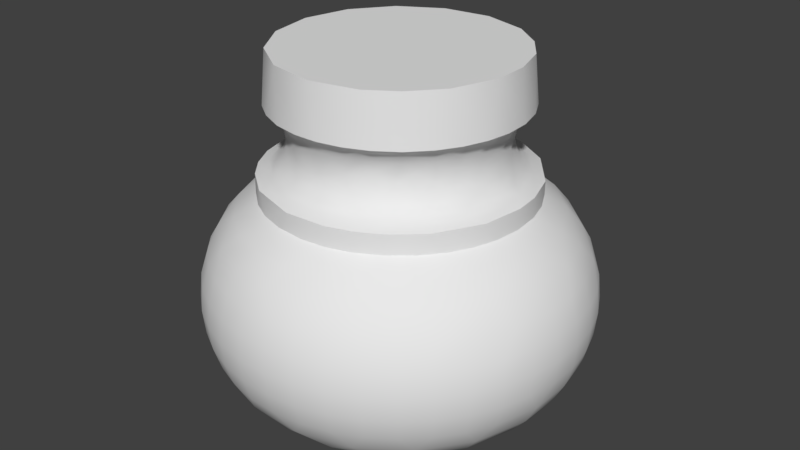 # Source: OWP_4215.blend  (saved by Blender 2.78.0; exported with 4.5.12 LTS)
import bpy
from mathutils import Matrix  # noqa: F401  (used for matrix-valued properties, if any)

bpy.ops.wm.read_factory_settings(use_empty=True)
scene = bpy.context.scene
scene.name = 'Scene'

# ---- collections
col_collection_1 = bpy.data.collections.new('Collection 1'); scene.collection.children.link(col_collection_1)

# ---- world
world_world = bpy.data.worlds.new('World'); scene.world = world_world
world_world.color = (0.05088, 0.05088, 0.05088)
world_world.use_sun_shadow = False
world_world.sun_shadow_jitter_overblur = 0.0
world_world.cycles.sampling_method = 'MANUAL'

# ---- meshes
me_owp_4215_3dsolid = bpy.data.meshes.new('OWP 4215 3dsolid')
me_owp_4215_3dsolid.from_pydata([(2.553, 3.929, 4.5), (3.404, 1.29, 4.5), (3.134, 3.758, 4.5), (1.951, 3.856, 4.5), (1.426, 3.552, 4.5), (1.063, 3.066, 4.5), (0.9219, 2.476, 4.5), (1.025, 1.879, 4.5), (3.046, 1.054, 4.5), (1.355, 1.37, 4.5), (1.859, 1.033, 4.5), (2.455, 0.9213, 4.5), (3.72, 1.654, 4.5), (3.514, 3.46, 4.5), (3.768, 3.115, 4.5), (3.92, 2.226, 4.5), (3.91, 2.654, 4.5), (2.359, 3.818, 0.00111), (1.848, 1.153, 0.0007479), (2.011, 3.776, 0.005014), (2.905, 3.755, 0.004984), (3.318, 3.505, 0.0008358), (3.674, 3.06, 0.002202), (3.816, 2.275, 0.00191), (3.626, 1.704, 0.001159), (2.825, 1.091, 0.001415), (3.332, 1.349, 0.003233), (2.501, 1.019, 0.004493), (1.535, 3.495, 0.0007584), (1.156, 1.861, 0.000764), (1.318, 1.56, 0.003712), (1.287, 3.253, 0.003653), (1.016, 2.4, 0.005072), (1.071, 2.742, 0.001109), (2.763, 4.081, 2.751), (2.452, 4.116, 2.752), (3.066, 3.989, 2.752), (3.339, 3.846, 2.753), (3.549, 4.041, 2.543), (2.981, 4.313, 2.543), (3.613, 3.629, 2.755), (4.003, 3.603, 2.543), (3.987, 3.072, 2.751), (3.839, 3.352, 2.751), (4.079, 2.773, 2.752), (4.116, 2.413, 2.754), (4.393, 2.421, 2.543), (4.294, 3.043, 2.543), (4.078, 2.07, 2.752), (4.332, 1.958, 2.54), (3.833, 1.494, 2.752), (3.983, 1.774, 2.751), (3.639, 1.254, 2.753), (3.784, 1.005, 2.543), (4.165, 1.508, 2.543), (3.369, 1.026, 2.755), (3.408, 0.7283, 2.54), (2.754, 0.7717, 2.751), (3.056, 0.8608, 2.751), (2.441, 0.7405, 2.752), (2.077, 0.7749, 2.754), (2.028, 0.5031, 2.543), (2.506, 0.467, 2.54), (1.752, 0.8794, 2.752), (1.586, 0.6548, 2.54), (1.236, 1.232, 2.751), (1.481, 1.03, 2.751), (1.038, 1.471, 2.752), (0.7627, 1.383, 2.543), (1.179, 0.9092, 2.543), (0.8669, 1.783, 2.755), (0.5175, 1.963, 2.543), (0.7398, 2.432, 2.751), (0.7674, 2.119, 2.751), (0.7707, 2.746, 2.752), (0.8772, 3.099, 2.754), (0.6219, 3.204, 2.543), (0.4689, 2.592, 2.543), (1.043, 3.395, 2.752), (0.8589, 3.606, 2.54), (1.49, 3.83, 2.751), (1.243, 3.63, 2.751), (1.763, 3.978, 2.752), (2.106, 4.085, 2.754), (1.737, 4.267, 2.543), (1.808, 4.038, 0.1616), (2.35, 4.151, 0.1616), (1.13, 3.565, 0.1616), (1.449, 3.845, 0.1631), (0.7502, 2.832, 0.1616), (0.9737, 1.498, 0.1616), (0.7544, 2.006, 0.1616), (1.689, 0.8715, 0.1631), (1.343, 1.086, 0.1616), (2.644, 0.7157, 0.1616), (3.812, 1.398, 0.1616), (3.414, 1.012, 0.1616), (4.153, 2.436, 0.1616), (4.067, 1.889, 0.1616), (3.865, 2.675, 0.0285), (3.951, 3.237, 0.1616), (4.1, 2.84, 0.1631), (3.16, 3.99, 0.1616), (3.617, 3.677, 0.1616), (0.2681, 2.427, 2.307), (0.1212, 2.427, 2.04), (0.3254, 1.914, 2.311), (0.3279, 2.95, 2.311), (0.1511, 2.797, 2.04), (0.03061, 2.427, 1.749), (0.1818, 1.877, 2.044), (1e-06, 2.427, 1.446), (0.06184, 2.042, 1.749), (0.06164, 2.812, 1.749), (0.03144, 2.817, 1.446), (0.03061, 2.427, 1.142), (0.03168, 2.037, 1.446), (0.1212, 2.427, 0.8512), (0.06193, 2.041, 1.142), (0.06164, 2.812, 1.142), (0.1511, 2.797, 0.8512), (0.2703, 2.596, 0.5802), (0.1835, 1.87, 0.8475), (0.4654, 2.427, 0.3515), (0.328, 1.904, 0.5803), (0.5175, 2.891, 0.3487), (0.7052, 2.427, 0.1631), (0.5209, 1.95, 0.3488), (2.355, 4.391, 2.543), (2.514, 4.585, 2.307), (3.034, 4.504, 2.311), (2.338, 4.738, 2.044), (2.0, 4.548, 2.311), (2.524, 4.822, 1.749), (2.889, 4.687, 2.04), (2.907, 4.776, 1.749), (2.525, 4.853, 1.446), (2.139, 4.807, 1.749), (2.524, 4.822, 1.142), (2.135, 4.837, 1.446), (2.913, 4.806, 1.446), (2.907, 4.776, 1.142), (2.52, 4.732, 0.8512), (2.139, 4.807, 1.142), (2.335, 4.589, 0.5802), (2.149, 4.717, 0.8512), (2.889, 4.687, 0.8512), (3.024, 4.507, 0.5802), (2.658, 4.379, 0.3487), (2.028, 4.352, 0.3487), (2.772, 4.115, 0.1631), (1.827, 4.501, 0.584), (1.439, 4.126, 0.3487), (1.341, 4.299, 0.5802), (1.786, 4.643, 0.8512), (1.761, 4.73, 1.142), (1.752, 4.759, 1.446), (1.761, 4.73, 1.749), (1.786, 4.643, 2.04), (3.422, 4.515, 2.044), (3.277, 4.668, 1.749), (3.288, 4.697, 1.446), (3.277, 4.668, 1.142), (3.245, 4.584, 0.8512), (3.264, 4.206, 0.3487), (3.661, 4.205, 2.311), (3.626, 4.503, 1.749), (3.886, 4.214, 2.04), (3.641, 4.53, 1.446), (3.626, 4.503, 1.142), (3.943, 4.284, 1.749), (3.963, 4.308, 1.446), (3.581, 4.425, 0.8512), (3.652, 4.211, 0.5802), (3.943, 4.284, 1.142), (3.886, 4.214, 0.8512), (3.784, 3.849, 0.3487), (4.16, 3.723, 2.311), (4.154, 3.957, 2.04), (4.221, 4.017, 1.749), (4.244, 4.037, 1.446), (4.221, 4.017, 1.142), (4.154, 3.957, 0.8512), (4.154, 3.731, 0.5802), (4.476, 3.499, 2.044), (4.453, 3.708, 1.749), (4.479, 3.725, 1.446), (4.453, 3.708, 1.142), (4.377, 3.66, 0.8512), (4.165, 3.347, 0.3487), (4.414, 3.274, 2.307), (4.632, 3.367, 1.749), (4.661, 3.379, 1.446), (4.632, 3.367, 1.142), (4.619, 3.163, 0.8474), (4.478, 3.117, 0.5802), (4.564, 2.769, 2.311), (4.667, 2.979, 2.04), (4.726, 2.613, 2.04), (4.755, 3.001, 1.749), (4.784, 3.008, 1.446), (4.816, 2.62, 1.749), (4.847, 2.623, 1.446), (4.755, 3.001, 1.142), (4.816, 2.62, 1.142), (4.726, 2.613, 0.8512), (4.366, 2.749, 0.3487), (4.58, 2.601, 0.584), (4.562, 2.075, 2.311), (4.726, 2.242, 2.04), (4.816, 2.235, 1.749), (4.847, 2.232, 1.446), (4.816, 2.235, 1.142), (4.71, 2.06, 0.8475), (4.564, 2.085, 0.5802), (4.368, 2.119, 0.3487), (4.619, 1.692, 2.044), (4.755, 1.854, 1.749), (4.784, 1.846, 1.446), (4.755, 1.854, 1.142), (4.414, 1.581, 2.307), (4.632, 1.488, 1.749), (4.661, 1.476, 1.446), (4.632, 1.488, 1.142), (4.549, 1.523, 0.8512), (4.346, 1.427, 0.5802), (4.171, 1.52, 0.3487), (4.154, 1.123, 2.311), (4.377, 1.195, 2.04), (4.453, 1.146, 1.749), (4.479, 1.13, 1.446), (4.453, 1.146, 1.142), (4.377, 1.195, 0.8512), (4.154, 0.8981, 2.04), (4.221, 0.838, 1.749), (3.793, 0.7548, 2.307), (3.886, 0.641, 2.04), (4.244, 0.8177, 1.446), (4.221, 0.838, 1.142), (3.943, 0.5708, 1.749), (3.963, 0.5471, 1.446), (4.154, 0.8981, 0.8512), (3.93, 0.8706, 0.5802), (3.943, 0.5708, 1.142), (3.886, 0.641, 0.8512), (3.794, 1.015, 0.3487), (3.35, 0.4704, 2.311), (3.581, 0.4302, 2.04), (3.626, 0.3517, 1.749), (3.641, 0.3252, 1.446), (3.626, 0.3517, 1.142), (3.581, 0.4302, 0.8512), (3.36, 0.4749, 0.5802), (3.408, 0.7283, 0.3515), (3.038, 0.8171, 0.1631), (2.968, 0.5377, 2.543), (3.245, 0.2711, 2.04), (3.277, 0.1864, 1.749), (3.288, 0.1577, 1.446), (3.277, 0.1864, 1.142), (3.245, 0.2711, 0.8512), (2.981, 0.5415, 0.3487), (2.859, 0.3117, 2.307), (2.889, 0.1678, 2.04), (2.907, 0.07904, 1.749), (2.913, 0.04906, 1.446), (2.907, 0.07904, 1.142), (2.889, 0.1678, 0.8512), (2.693, 0.2801, 0.5802), (2.335, 0.2657, 2.311), (2.52, 0.1231, 2.04), (2.149, 0.138, 2.04), (2.524, 0.03255, 1.749), (2.525, 0.00197, 1.446), (2.139, 0.04808, 1.749), (2.135, 0.0177, 1.446), (2.524, 0.03255, 1.142), (2.52, 0.1231, 0.8512), (2.139, 0.04808, 1.142), (2.149, 0.138, 0.8512), (2.355, 0.4633, 0.3487), (2.0, 0.3064, 0.5802), (2.09, 0.7353, 0.1616), (1.827, 0.3534, 2.307), (1.786, 0.2122, 2.04), (1.761, 0.1252, 1.749), (1.752, 0.09584, 1.446), (1.761, 0.1252, 1.142), (1.786, 0.2122, 0.8512), (1.737, 0.5874, 0.3487), (1.341, 0.5562, 2.311), (1.439, 0.3439, 2.04), (1.4, 0.262, 1.749), (1.387, 0.2344, 1.446), (1.4, 0.262, 1.142), (1.439, 0.3439, 0.8512), (1.35, 0.551, 0.5802), (1.117, 0.5294, 2.04), (1.066, 0.4549, 1.749), (1.048, 0.4297, 1.446), (1.066, 0.4549, 1.142), (1.117, 0.5294, 0.8512), (1.19, 0.9008, 0.3487), (0.8045, 0.9965, 2.311), (0.8298, 0.7642, 2.04), (0.7671, 0.6988, 1.749), (0.7459, 0.6768, 1.446), (0.7671, 0.6988, 1.142), (0.8298, 0.7642, 0.8512), (0.9316, 0.8701, 0.584), (0.5837, 1.042, 2.04), (0.5113, 0.9875, 1.749), (0.5154, 1.424, 2.307), (0.3854, 1.356, 2.04), (0.4868, 0.9692, 1.446), (0.5113, 0.9875, 1.142), (0.3051, 1.314, 1.749), (0.278, 1.299, 1.446), (0.5837, 1.042, 0.8512), (0.6015, 1.267, 0.5802), (0.3051, 1.314, 1.142), (0.3854, 1.356, 0.8512), (0.7699, 1.371, 0.3487), (0.154, 1.668, 1.749), (0.1249, 1.659, 1.446), (0.154, 1.668, 1.142), (0.2399, 3.158, 2.04), (0.154, 3.186, 1.749), (0.1249, 3.196, 1.446), (0.154, 3.186, 1.142), (0.2399, 3.158, 0.8512), (0.4349, 3.271, 0.5802), (0.9025, 3.228, 0.1631), (0.6015, 3.588, 2.311), (0.3854, 3.499, 2.04), (0.3051, 3.541, 1.749), (0.278, 3.555, 1.446), (0.3051, 3.541, 1.142), (0.3854, 3.499, 0.8512), (0.7627, 3.472, 0.3487), (0.5837, 3.813, 2.04), (0.5113, 3.867, 1.749), (0.4868, 3.886, 1.446), (0.5113, 3.867, 1.142), (0.5837, 3.813, 0.8512), (0.8044, 3.858, 0.5802), (1.19, 3.954, 2.543), (1.063, 4.107, 2.311), (0.8298, 4.091, 2.04), (0.7671, 4.156, 1.749), (0.7459, 4.178, 1.446), (0.7671, 4.156, 1.142), (0.9624, 4.216, 0.8475), (1.068, 3.842, 0.3515), (1.117, 4.325, 2.04), (1.066, 4.4, 1.749), (1.048, 4.425, 1.446), (1.066, 4.4, 1.142), (1.502, 4.378, 2.307), (1.439, 4.511, 2.04), (1.4, 4.593, 1.749), (1.387, 4.62, 1.446), (1.4, 4.593, 1.142), (1.439, 4.511, 0.8512), (2.75, 4.083, 3.0), (2.28, 4.115, 2.999), (3.525, 3.717, 2.998), (3.066, 3.988, 3.0), (3.931, 3.207, 2.999), (4.081, 2.761, 3.0), (4.039, 1.905, 2.999), (4.114, 2.43, 3.0), (3.722, 1.335, 2.999), (3.367, 1.026, 2.999), (2.744, 0.7714, 2.999), (3.07, 0.8686, 3.0), (2.232, 0.745, 2.998), (1.611, 0.9431, 2.999), (1.028, 1.486, 3.0), (1.239, 1.231, 3.0), (0.7394, 2.288, 2.998), (0.8656, 1.792, 2.999), (0.8113, 2.935, 2.999), (1.026, 3.364, 3.0), (1.654, 3.934, 2.998), (1.244, 3.628, 2.999), (2.723, 3.961, 3.875), (2.415, 3.989, 3.876), (3.036, 3.865, 3.873), (2.975, 3.773, 3.79), (2.734, 3.803, 3.747), (3.325, 3.705, 3.875), (3.289, 3.592, 3.792), (3.738, 3.268, 3.875), (3.558, 3.505, 3.876), (3.886, 2.987, 3.875), (3.561, 3.335, 3.79), (3.97, 2.668, 3.873), (3.827, 2.64, 3.755), (3.94, 2.039, 3.876), (3.986, 2.34, 3.875), (3.853, 2.184, 3.784), (3.673, 1.485, 3.875), (3.833, 1.747, 3.876), (3.444, 1.243, 3.873), (3.382, 1.333, 3.79), (3.702, 1.716, 3.797), (3.176, 1.057, 3.875), (2.963, 1.078, 3.79), (2.592, 0.8743, 3.876), (2.896, 0.9378, 3.876), (2.285, 0.8719, 3.876), (1.957, 0.9391, 3.873), (1.996, 1.041, 3.79), (2.483, 0.9762, 3.79), (1.659, 1.068, 3.875), (1.559, 1.263, 3.79), (1.196, 1.467, 3.876), (1.41, 1.243, 3.876), (1.032, 1.726, 3.876), (0.9145, 2.043, 3.872), (1.02, 2.068, 3.79), (1.221, 1.619, 3.79), (0.8674, 2.362, 3.874), (1.019, 2.574, 3.755), (0.9612, 2.965, 3.876), (0.8842, 2.666, 3.876), (1.095, 3.242, 3.876), (1.304, 3.511, 3.872), (1.228, 3.246, 3.79), (1.548, 3.718, 3.874), (1.779, 3.727, 3.79), (1.597, 3.566, 3.747), (2.11, 3.956, 3.876), (1.816, 3.864, 3.875), (2.346, 3.982, 3.056), (1.497, 3.667, 3.054), (1.137, 3.286, 3.054), (0.8824, 2.548, 3.054), (0.9754, 2.795, 3.084), (0.9304, 2.027, 3.054), (1.149, 1.551, 3.054), (1.555, 1.2, 3.078), (2.504, 0.8795, 3.054), (3.015, 0.9934, 3.054), (3.459, 1.271, 3.054), (3.852, 1.8, 3.056), (3.977, 2.575, 3.056), (3.775, 3.192, 3.054), (2.995, 3.869, 3.054), (3.443, 3.598, 3.054), (1.116, 2.428, 3.398), (1.084, 2.425, 3.641), (1.135, 2.648, 3.522), (1.103, 2.656, 3.279), (1.135, 2.206, 3.398), (1.103, 2.198, 3.641), (1.191, 1.99, 3.522), (1.283, 1.787, 3.522), (1.16, 1.982, 3.279), (1.407, 1.604, 3.46), (1.383, 1.582, 3.641), (1.645, 1.369, 3.46), (1.541, 1.417, 3.641), (1.253, 1.774, 3.279), (1.381, 1.585, 3.279), (1.725, 1.282, 3.641), (1.938, 1.211, 3.398), (1.928, 1.18, 3.641), (1.538, 1.42, 3.279), (1.721, 1.284, 3.279), (2.151, 1.145, 3.398), (2.146, 1.114, 3.641), (2.371, 1.117, 3.398), (2.372, 1.085, 3.641), (2.705, 1.141, 3.46), (2.6, 1.095, 3.641), (2.91, 1.165, 3.649), (2.508, 1.078, 3.27), (3.018, 1.257, 3.522), (3.207, 1.373, 3.398), (3.303, 1.397, 3.649), (2.819, 1.142, 3.279), (3.031, 1.227, 3.279), (3.375, 1.52, 3.522), (3.514, 1.692, 3.398), (3.542, 1.677, 3.641), (3.396, 1.496, 3.279), (3.626, 1.895, 3.515), (3.724, 2.197, 3.454), (3.651, 1.872, 3.279), (3.766, 2.316, 3.641), (3.732, 2.088, 3.651), (3.734, 2.539, 3.522), (3.727, 2.087, 3.279), (3.766, 2.311, 3.279), (3.673, 2.848, 3.408), (3.727, 2.768, 3.641), (3.651, 2.983, 3.641), (3.766, 2.539, 3.279), (3.514, 3.161, 3.398), (3.539, 3.181, 3.641), (3.375, 3.334, 3.398), (3.396, 3.359, 3.641), (3.653, 2.979, 3.279), (3.208, 3.482, 3.398), (3.225, 3.509, 3.641), (3.018, 3.598, 3.398), (3.031, 3.628, 3.641), (2.811, 3.682, 3.522), (2.595, 3.728, 3.398), (2.596, 3.76, 3.641), (2.823, 3.712, 3.279), (2.371, 3.738, 3.522), (2.15, 3.709, 3.522), (2.372, 3.77, 3.279), (1.819, 3.593, 3.511), (1.925, 3.673, 3.641), (2.146, 3.741, 3.279), (1.928, 3.675, 3.279), (1.561, 3.412, 3.398), (1.538, 3.435, 3.641), (1.407, 3.252, 3.398), (1.381, 3.27, 3.641), (1.725, 3.573, 3.279), (1.222, 2.952, 3.511), (1.253, 3.081, 3.641), (1.255, 3.084, 3.279), (1.161, 2.877, 3.279), (1.17, 1.863, 3.693), (0.9809, 2.298, 3.13), (1.055, 2.307, 3.227), (1.101, 3.02, 3.13), (2.027, 1.109, 3.227), (3.26, 1.295, 3.171), (3.546, 1.559, 3.164), (3.789, 2.777, 3.171), (3.65, 3.141, 3.164), (3.335, 3.464, 3.227), (3.064, 3.681, 3.171), (2.7, 3.817, 3.164), (2.249, 3.869, 3.79), (1.43, 3.378, 3.227), (2.256, 3.795, 3.693), (3.68, 1.861, 3.694), (1.101, 2.892, 3.748), (2.237, 3.867, 3.13), (1.771, 3.764, 3.091), (1.375, 3.428, 3.13), (1.107, 1.824, 3.13), (1.383, 1.418, 3.13), (1.984, 0.9425, 3.054), (2.008, 1.037, 3.13), (2.495, 0.9767, 3.13), (2.975, 1.082, 3.13), (3.799, 1.949, 3.13), (3.88, 2.434, 3.13), (3.382, 3.522, 3.13)], [], [(0, 1, 2), (0, 3, 1), (3, 4, 1), (4, 5, 1), (5, 6, 1), (7, 9, 8), (9, 10, 8), (11, 8, 10), (8, 1, 7), (12, 13, 1), (13, 12, 14), (15, 14, 12), (16, 14, 15), (13, 2, 1), (7, 1, 6), (17, 18, 19), (17, 20, 18), (20, 21, 18), (21, 22, 18), (22, 23, 18), (23, 24, 18), (25, 18, 26), (27, 18, 25), (19, 18, 28), (29, 28, 30), (28, 29, 31), (32, 33, 29), (33, 31, 29), (30, 28, 18), (26, 18, 24), (36, 37, 38), (36, 38, 39), (36, 39, 34), (40, 41, 38), (40, 38, 37), (44, 45, 46), (44, 46, 47), (44, 47, 42), (45, 48, 49), (45, 49, 46), (50, 52, 53), (50, 53, 54), (50, 54, 51), (55, 56, 53), (55, 53, 52), (59, 60, 61), (59, 61, 62), (59, 62, 57), (60, 63, 64), (60, 64, 61), (65, 67, 68), (65, 68, 69), (65, 69, 66), (70, 71, 68), (70, 68, 67), (74, 75, 76), (74, 76, 77), (74, 77, 72), (75, 78, 79), (75, 79, 76), (82, 83, 84), (82, 84, 80), (19, 85, 86), (19, 86, 17), (28, 31, 87), (28, 87, 88), (28, 88, 19), (33, 32, 89), (33, 89, 31), (29, 30, 90), (29, 90, 91), (29, 91, 32), (18, 92, 93), (18, 93, 30), (26, 95, 96), (23, 97, 98), (23, 98, 24), (22, 99, 23), (99, 22, 100), (99, 100, 101), (21, 20, 102), (21, 102, 103), (72, 77, 73), (77, 104, 71), (77, 71, 73), (104, 105, 106), (104, 106, 71), (104, 77, 107), (104, 107, 108), (104, 108, 105), (105, 109, 110), (105, 110, 106), (109, 111, 112), (109, 112, 110), (109, 105, 113), (109, 113, 114), (109, 114, 111), (111, 115, 116), (111, 116, 112), (115, 117, 118), (115, 118, 116), (115, 111, 119), (115, 119, 120), (115, 120, 117), (117, 121, 122), (117, 122, 118), (121, 123, 124), (121, 124, 122), (121, 125, 123), (123, 126, 127), (123, 127, 124), (126, 32, 91), (126, 91, 127), (126, 123, 89), (126, 89, 32), (35, 128, 83), (128, 35, 39), (128, 39, 130), (128, 130, 129), (129, 131, 132), (129, 132, 128), (131, 129, 134), (131, 134, 135), (131, 135, 133), (133, 136, 137), (133, 137, 131), (136, 138, 139), (136, 139, 137), (136, 133, 140), (136, 140, 141), (136, 141, 138), (138, 142, 143), (138, 143, 139), (142, 144, 145), (142, 145, 143), (142, 138, 146), (142, 146, 147), (142, 147, 144), (148, 86, 149), (148, 149, 144), (148, 150, 86), (149, 151, 144), (17, 86, 20), (149, 86, 85), (149, 85, 152), (149, 152, 153), (149, 153, 151), (145, 144, 154), (145, 154, 155), (145, 155, 143), (139, 143, 156), (139, 156, 157), (139, 157, 137), (131, 137, 158), (131, 158, 132), (128, 132, 84), (128, 84, 83), (34, 39, 35), (129, 130, 134), (130, 159, 134), (133, 135, 140), (135, 134, 160), (135, 160, 161), (135, 161, 140), (138, 141, 146), (141, 140, 162), (141, 162, 163), (141, 163, 146), (144, 147, 148), (147, 164, 148), (20, 150, 102), (150, 148, 102), (86, 150, 20), (38, 165, 39), (159, 166, 160), (159, 160, 134), (165, 167, 159), (165, 159, 130), (165, 130, 39), (161, 160, 168), (161, 168, 169), (161, 169, 162), (161, 162, 140), (166, 159, 170), (166, 170, 171), (166, 171, 168), (166, 168, 160), (163, 162, 172), (163, 172, 173), (163, 173, 147), (163, 147, 146), (169, 168, 174), (169, 174, 175), (169, 175, 172), (169, 172, 162), (164, 102, 148), (173, 176, 164), (173, 164, 147), (103, 102, 164), (103, 164, 176), (165, 38, 177), (165, 177, 178), (165, 178, 167), (159, 167, 170), (170, 167, 179), (170, 179, 180), (170, 180, 171), (168, 171, 174), (174, 171, 181), (174, 181, 182), (174, 182, 175), (172, 175, 173), (173, 175, 183), (173, 183, 176), (103, 176, 100), (103, 100, 22), (103, 22, 21), (38, 41, 177), (167, 178, 179), (178, 177, 184), (178, 184, 185), (178, 185, 179), (171, 180, 181), (180, 179, 186), (180, 186, 187), (180, 187, 181), (175, 182, 183), (182, 181, 188), (182, 188, 183), (176, 183, 189), (176, 189, 100), (41, 43, 47), (41, 47, 190), (41, 190, 177), (184, 191, 185), (179, 185, 186), (186, 185, 192), (186, 192, 193), (186, 193, 187), (181, 187, 188), (188, 187, 194), (188, 194, 195), (188, 195, 183), (40, 43, 41), (190, 47, 196), (190, 196, 197), (190, 197, 184), (190, 184, 177), (196, 198, 197), (191, 184, 199), (191, 199, 200), (191, 200, 192), (191, 192, 185), (199, 197, 201), (199, 201, 202), (199, 202, 200), (193, 192, 203), (193, 203, 194), (193, 194, 187), (203, 200, 204), (203, 204, 205), (203, 205, 194), (195, 206, 189), (195, 189, 183), (195, 194, 207), (195, 207, 206), (100, 189, 101), (101, 206, 97), (101, 97, 99), (206, 101, 189), (200, 203, 192), (197, 199, 184), (43, 42, 47), (47, 46, 196), (196, 46, 208), (196, 208, 209), (196, 209, 198), (197, 198, 201), (201, 198, 210), (201, 210, 211), (201, 211, 202), (200, 202, 204), (204, 202, 212), (204, 212, 213), (204, 213, 205), (194, 205, 207), (207, 205, 214), (207, 214, 215), (207, 215, 206), (97, 23, 99), (208, 216, 209), (198, 209, 210), (210, 209, 217), (210, 217, 218), (210, 218, 211), (202, 211, 212), (212, 211, 219), (212, 219, 213), (205, 213, 214), (98, 97, 215), (206, 215, 97), (46, 49, 208), (49, 48, 54), (49, 54, 220), (49, 220, 208), (209, 216, 217), (216, 221, 217), (211, 218, 219), (218, 217, 222), (218, 222, 223), (218, 223, 219), (213, 219, 224), (213, 224, 225), (213, 225, 214), (215, 214, 226), (215, 226, 98), (51, 54, 48), (208, 220, 216), (220, 54, 227), (220, 227, 228), (220, 228, 216), (217, 221, 222), (221, 216, 229), (221, 229, 230), (221, 230, 222), (219, 223, 224), (223, 222, 231), (223, 231, 232), (223, 232, 224), (214, 225, 226), (24, 98, 95), (24, 95, 26), (98, 226, 95), (53, 227, 54), (228, 227, 233), (228, 233, 234), (228, 234, 229), (228, 229, 216), (227, 53, 235), (227, 235, 236), (227, 236, 233), (230, 229, 237), (230, 237, 238), (230, 238, 231), (230, 231, 222), (234, 233, 239), (234, 239, 240), (234, 240, 237), (234, 237, 229), (232, 231, 241), (232, 241, 242), (232, 242, 225), (232, 225, 224), (238, 237, 243), (238, 243, 244), (238, 244, 241), (238, 241, 231), (226, 225, 245), (226, 245, 95), (242, 245, 225), (96, 95, 245), (235, 53, 246), (235, 246, 247), (235, 247, 236), (233, 236, 239), (239, 236, 248), (239, 248, 249), (239, 249, 240), (237, 240, 243), (243, 240, 250), (243, 250, 251), (243, 251, 244), (241, 244, 242), (242, 244, 252), (242, 252, 253), (242, 253, 245), (96, 245, 253), (96, 253, 254), (96, 254, 25), (96, 25, 26), (53, 56, 246), (56, 55, 255), (56, 255, 246), (236, 247, 248), (247, 246, 256), (247, 256, 257), (247, 257, 248), (240, 249, 250), (249, 248, 258), (249, 258, 259), (249, 259, 250), (244, 251, 252), (251, 250, 260), (251, 260, 252), (253, 252, 261), (253, 261, 254), (255, 262, 246), (256, 246, 263), (256, 263, 264), (256, 264, 257), (248, 257, 258), (258, 257, 265), (258, 265, 266), (258, 266, 259), (250, 259, 260), (260, 259, 267), (260, 267, 268), (260, 268, 252), (261, 94, 254), (94, 27, 254), (55, 58, 255), (262, 255, 269), (262, 269, 270), (262, 270, 263), (262, 263, 246), (269, 271, 270), (264, 263, 272), (264, 272, 273), (264, 273, 265), (264, 265, 257), (272, 270, 274), (272, 274, 275), (272, 275, 273), (266, 265, 276), (266, 276, 277), (266, 277, 267), (266, 267, 259), (276, 273, 278), (276, 278, 279), (276, 279, 277), (268, 280, 261), (268, 261, 252), (268, 277, 281), (268, 281, 280), (94, 280, 282), (94, 282, 27), (280, 94, 261), (25, 254, 27), (277, 268, 267), (273, 276, 265), (270, 272, 263), (62, 269, 255), (62, 255, 57), (58, 57, 255), (62, 61, 269), (269, 61, 283), (269, 283, 284), (269, 284, 271), (270, 271, 274), (274, 271, 285), (274, 285, 286), (274, 286, 275), (273, 275, 278), (278, 275, 287), (278, 287, 288), (278, 288, 279), (277, 279, 281), (281, 289, 280), (18, 27, 282), (283, 61, 290), (283, 290, 291), (283, 291, 284), (271, 284, 285), (285, 284, 292), (285, 292, 293), (285, 293, 286), (275, 286, 287), (287, 286, 294), (287, 294, 295), (287, 295, 288), (279, 288, 281), (281, 288, 296), (281, 296, 289), (280, 289, 282), (282, 289, 92), (282, 92, 18), (61, 64, 290), (64, 63, 69), (64, 69, 290), (284, 291, 292), (291, 290, 297), (291, 297, 298), (291, 298, 292), (286, 293, 294), (293, 292, 299), (293, 299, 300), (293, 300, 294), (288, 295, 296), (295, 294, 301), (295, 301, 296), (93, 92, 289), (93, 289, 302), (289, 296, 302), (66, 69, 63), (290, 69, 303), (290, 303, 304), (290, 304, 297), (292, 298, 299), (298, 297, 305), (298, 305, 306), (298, 306, 299), (294, 300, 301), (300, 299, 307), (300, 307, 308), (300, 308, 301), (296, 301, 309), (296, 309, 302), (93, 302, 90), (93, 90, 30), (68, 303, 69), (304, 303, 310), (304, 310, 311), (304, 311, 305), (304, 305, 297), (303, 68, 312), (303, 312, 313), (303, 313, 310), (306, 305, 314), (306, 314, 315), (306, 315, 307), (306, 307, 299), (311, 310, 316), (311, 316, 317), (311, 317, 314), (311, 314, 305), (308, 307, 318), (308, 318, 319), (308, 319, 309), (308, 309, 301), (315, 314, 320), (315, 320, 321), (315, 321, 318), (315, 318, 307), (302, 309, 322), (302, 322, 90), (319, 322, 309), (312, 68, 106), (312, 106, 110), (312, 110, 313), (310, 313, 316), (316, 313, 323), (316, 323, 324), (316, 324, 317), (314, 317, 320), (320, 317, 325), (320, 325, 122), (320, 122, 321), (318, 321, 319), (319, 321, 124), (319, 124, 127), (319, 127, 322), (91, 90, 322), (91, 322, 127), (68, 71, 106), (73, 71, 70), (313, 110, 323), (317, 324, 325), (112, 116, 323), (112, 323, 110), (116, 118, 324), (116, 324, 323), (321, 122, 124), (118, 122, 325), (118, 325, 324), (107, 326, 108), (105, 108, 113), (113, 108, 327), (113, 327, 328), (113, 328, 114), (111, 114, 119), (119, 114, 329), (119, 329, 330), (119, 330, 120), (117, 120, 121), (121, 120, 331), (121, 331, 125), (89, 125, 332), (89, 332, 31), (123, 125, 89), (77, 76, 107), (107, 76, 333), (107, 333, 334), (107, 334, 326), (108, 326, 327), (327, 326, 335), (327, 335, 336), (327, 336, 328), (114, 328, 329), (329, 328, 337), (329, 337, 338), (329, 338, 330), (120, 330, 331), (331, 339, 125), (332, 125, 339), (332, 339, 87), (332, 87, 31), (333, 340, 334), (326, 334, 335), (335, 334, 341), (335, 341, 342), (335, 342, 336), (328, 336, 337), (337, 336, 343), (337, 343, 344), (337, 344, 338), (330, 338, 331), (331, 338, 345), (331, 345, 339), (76, 79, 333), (79, 78, 346), (79, 346, 347), (79, 347, 333), (334, 340, 341), (340, 333, 348), (340, 348, 349), (340, 349, 341), (336, 342, 343), (342, 341, 350), (342, 350, 351), (342, 351, 343), (338, 344, 345), (344, 343, 352), (344, 352, 345), (339, 345, 353), (339, 353, 87), (333, 347, 348), (348, 347, 354), (348, 354, 355), (348, 355, 349), (341, 349, 350), (350, 349, 356), (350, 356, 357), (350, 357, 351), (343, 351, 352), (352, 153, 345), (88, 87, 353), (88, 353, 152), (88, 152, 85), (88, 85, 19), (353, 345, 152), (78, 81, 346), (347, 346, 358), (347, 358, 359), (347, 359, 354), (358, 84, 132), (358, 132, 158), (358, 158, 359), (355, 354, 360), (355, 360, 361), (355, 361, 356), (355, 356, 349), (360, 359, 157), (360, 157, 156), (360, 156, 361), (357, 356, 362), (357, 362, 363), (357, 363, 352), (357, 352, 351), (362, 361, 155), (362, 155, 154), (362, 154, 363), (153, 152, 345), (153, 363, 151), (363, 153, 352), (361, 362, 356), (359, 360, 354), (84, 358, 346), (84, 346, 80), (81, 80, 346), (137, 157, 158), (359, 158, 157), (143, 155, 156), (361, 156, 155), (144, 151, 154), (363, 154, 151), (364, 34, 365), (34, 364, 36), (366, 37, 367), (37, 366, 40), (368, 43, 366), (43, 368, 42), (369, 44, 368), (44, 369, 45), (370, 48, 371), (48, 370, 51), (372, 50, 370), (50, 372, 52), (373, 55, 372), (55, 373, 58), (374, 57, 375), (57, 374, 59), (60, 376, 63), (66, 377, 65), (378, 67, 379), (67, 378, 70), (380, 73, 381), (73, 380, 72), (382, 74, 380), (74, 382, 75), (383, 78, 382), (78, 383, 81), (384, 80, 385), (80, 384, 82), (365, 83, 384), (83, 365, 35), (83, 82, 384), (80, 81, 385), (385, 81, 383), (78, 75, 382), (74, 72, 380), (73, 70, 381), (381, 70, 378), (67, 65, 379), (379, 65, 377), (66, 63, 377), (377, 63, 376), (60, 59, 376), (376, 59, 374), (57, 58, 375), (375, 58, 373), (55, 52, 372), (50, 51, 370), (48, 45, 371), (371, 45, 369), (44, 42, 368), (43, 40, 366), (37, 36, 367), (367, 36, 364), (34, 35, 365), (386, 388, 389), (386, 389, 390), (386, 390, 387), (388, 391, 392), (388, 392, 389), (393, 396, 394), (397, 398, 395), (400, 399, 401), (400, 401, 397), (402, 404, 405), (402, 405, 406), (402, 406, 403), (404, 407, 408), (404, 408, 405), (411, 412, 413), (411, 413, 414), (411, 414, 409), (412, 415, 416), (412, 416, 413), (419, 420, 421), (419, 421, 422), (419, 422, 417), (420, 423, 424), (420, 424, 421), (427, 428, 429), (427, 429, 425), (428, 430, 431), (428, 431, 432), (365, 435, 364), (384, 385, 436), (383, 437, 385), (382, 438, 439), (382, 439, 383), (380, 381, 440), (378, 441, 381), (379, 377, 442), (379, 442, 378), (376, 374, 443), (375, 444, 374), (373, 372, 445), (373, 445, 375), (370, 446, 372), (371, 447, 370), (369, 368, 448), (369, 448, 447), (369, 447, 371), (366, 367, 449), (366, 449, 450), (367, 364, 435), (367, 435, 449), (451, 452, 453), (451, 453, 454), (451, 455, 456), (451, 456, 452), (455, 457, 456), (457, 455, 459), (457, 459, 458), (458, 460, 461), (460, 462, 463), (460, 463, 461), (460, 458, 464), (460, 464, 465), (460, 465, 462), (462, 466, 463), (462, 467, 468), (462, 468, 466), (462, 469, 470), (462, 470, 467), (467, 471, 472), (467, 472, 468), (471, 473, 474), (471, 474, 472), (473, 475, 476), (473, 476, 474), (475, 477, 476), (475, 473, 478), (475, 479, 477), (479, 480, 481), (479, 475, 482), (479, 482, 483), (479, 483, 480), (480, 484, 481), (484, 485, 486), (484, 480, 487), (484, 487, 485), (485, 488, 486), (488, 485, 490), (488, 490, 489), (489, 491, 492), (489, 492, 488), (489, 493, 491), (489, 494, 495), (489, 495, 493), (493, 496, 497), (496, 498, 497), (496, 493, 499), (496, 500, 501), (496, 501, 498), (500, 502, 503), (500, 503, 501), (500, 496, 504), (502, 505, 506), (502, 506, 503), (505, 507, 508), (505, 508, 506), (507, 509, 508), (509, 510, 511), (509, 507, 512), (509, 512, 510), (510, 513, 511), (513, 510, 515), (513, 515, 514), (514, 516, 517), (516, 514, 518), (516, 518, 519), (516, 520, 521), (520, 522, 523), (520, 523, 521), (520, 516, 524), (522, 525, 526), (522, 526, 523), (525, 522, 527), (453, 452, 424), (453, 424, 525), (453, 525, 528), (453, 528, 454), (424, 452, 421), (452, 456, 421), (456, 529, 421), (438, 530, 439), (380, 440, 438), (380, 438, 382), (530, 531, 439), (531, 451, 454), (531, 454, 439), (454, 528, 532), (454, 532, 439), (451, 531, 455), (464, 458, 459), (469, 462, 465), (467, 470, 533), (467, 533, 471), (473, 471, 533), (473, 533, 478), (482, 475, 478), (480, 483, 534), (480, 534, 487), (485, 487, 535), (485, 535, 490), (494, 489, 490), (401, 399, 403), (401, 403, 406), (401, 406, 492), (499, 493, 495), (504, 496, 536), (502, 500, 537), (502, 537, 538), (502, 538, 505), (507, 505, 538), (507, 538, 539), (507, 539, 512), (510, 512, 540), (510, 540, 515), (518, 514, 515), (434, 433, 541), (434, 541, 431), (434, 431, 430), (524, 516, 519), (522, 520, 542), (522, 542, 527), (528, 525, 527), (390, 511, 541), (390, 541, 387), (511, 543, 541), (511, 390, 509), (543, 511, 513), (543, 513, 514), (543, 514, 517), (543, 517, 431), (543, 431, 541), (508, 509, 390), (390, 389, 508), (508, 389, 506), (389, 392, 506), (392, 391, 396), (392, 396, 503), (392, 503, 506), (503, 396, 501), (501, 396, 498), (391, 394, 396), (396, 393, 498), (395, 398, 393), (498, 393, 497), (393, 398, 497), (493, 497, 398), (493, 398, 491), (397, 401, 398), (398, 401, 491), (492, 544, 488), (491, 401, 492), (492, 406, 544), (486, 488, 544), (544, 406, 486), (486, 406, 481), (486, 481, 484), (406, 405, 481), (481, 405, 477), (481, 477, 479), (405, 408, 477), (408, 410, 414), (408, 414, 476), (408, 476, 477), (407, 410, 408), (476, 414, 474), (474, 414, 472), (410, 409, 414), (414, 413, 472), (472, 413, 468), (468, 413, 466), (413, 416, 466), (416, 463, 466), (416, 418, 422), (416, 422, 461), (416, 461, 463), (415, 418, 416), (461, 422, 529), (461, 529, 458), (457, 458, 529), (457, 529, 456), (421, 529, 422), (418, 417, 422), (424, 426, 545), (525, 424, 545), (525, 545, 526), (423, 426, 424), (526, 429, 523), (429, 526, 545), (429, 545, 425), (426, 425, 545), (428, 432, 429), (523, 429, 521), (429, 432, 521), (516, 521, 432), (516, 432, 517), (432, 431, 517), (387, 541, 433), (435, 546, 540), (435, 540, 449), (546, 515, 540), (546, 518, 515), (540, 512, 539), (540, 539, 449), (435, 365, 547), (435, 547, 546), (518, 546, 519), (547, 524, 519), (547, 519, 546), (547, 436, 548), (547, 548, 542), (547, 542, 524), (520, 524, 542), (436, 547, 384), (365, 384, 547), (385, 437, 436), (542, 548, 527), (436, 437, 548), (548, 437, 532), (548, 532, 527), (383, 439, 437), (528, 527, 532), (437, 439, 532), (438, 440, 530), (530, 440, 549), (530, 549, 459), (530, 459, 531), (459, 455, 531), (381, 441, 440), (464, 459, 549), (464, 549, 465), (440, 441, 549), (549, 441, 550), (549, 550, 465), (378, 442, 441), (469, 465, 550), (469, 550, 470), (441, 442, 550), (550, 442, 470), (442, 377, 551), (442, 551, 552), (533, 470, 442), (533, 442, 552), (533, 552, 478), (552, 551, 553), (552, 553, 478), (443, 553, 551), (443, 551, 376), (377, 376, 551), (374, 444, 443), (482, 478, 553), (482, 553, 554), (482, 554, 483), (553, 443, 554), (443, 444, 554), (375, 445, 444), (534, 483, 554), (554, 444, 534), (444, 445, 534), (534, 445, 535), (534, 535, 487), (445, 372, 446), (445, 446, 535), (535, 446, 555), (535, 555, 490), (494, 490, 555), (494, 555, 495), (370, 447, 446), (555, 446, 556), (555, 556, 495), (446, 447, 556), (499, 495, 556), (499, 556, 536), (499, 536, 496), (556, 447, 536), (504, 536, 537), (504, 537, 500), (536, 447, 537), (447, 448, 537), (448, 368, 450), (448, 450, 557), (448, 557, 537), (538, 537, 557), (539, 538, 557), (449, 539, 450), (557, 450, 539), (368, 366, 450), (387, 0, 386), (388, 2, 391), (14, 394, 13), (394, 14, 393), (16, 395, 14), (395, 16, 397), (400, 15, 399), (403, 12, 402), (8, 404, 1), (404, 8, 407), (11, 410, 8), (410, 11, 409), (10, 411, 11), (411, 10, 412), (9, 415, 10), (415, 9, 418), (7, 417, 9), (417, 7, 419), (6, 420, 7), (420, 6, 423), (5, 426, 6), (426, 5, 425), (4, 427, 5), (427, 4, 428), (3, 430, 4), (430, 3, 434), (0, 433, 3), (387, 433, 0), (433, 434, 3), (430, 428, 4), (427, 425, 5), (426, 423, 6), (420, 419, 7), (417, 418, 9), (415, 412, 10), (411, 409, 11), (410, 407, 8), (404, 402, 1), (1, 402, 12), (403, 399, 12), (12, 399, 15), (400, 397, 15), (15, 397, 16), (395, 393, 14), (394, 391, 13), (13, 391, 2), (388, 386, 2), (2, 386, 0)])
me_owp_4215_3dsolid.polygons.foreach_set('use_smooth', [True] * 1112)
_uv = me_owp_4215_3dsolid.uv_layers.new(name='UVMap')
_uv.uv.foreach_set('vector', [0.5815, 0.6664, 0.377, 0.8074, 0.53, 0.6479, 0.5815, 0.6664, 0.6213, 0.703, 0.377, 0.8074, 0.6213, 0.703, 0.6429, 0.7518, 0.377, 0.8074, 0.6429, 0.7518, 0.6429, 0.805, 0.377, 0.8074, 0.6429, 0.805, 0.6213, 0.8539, 0.377, 0.8074, 0.5815, 0.8905, 0.53, 0.909, 0.3902, 0.8427, 0.53, 0.909, 0.4752, 0.9064, 0.3902, 0.8427, 0.4259, 0.883, 0.3902, 0.8427, 0.4752, 0.9064, 0.3902, 0.8427, 0.377, 0.8074, 0.5815, 0.8905, 0.3738, 0.7652, 0.4864, 0.6489, 0.377, 0.8074, 0.4864, 0.6489, 0.3738, 0.7652, 0.4493, 0.66, 0.3902, 0.7145, 0.4493, 0.66, 0.3738, 0.7652, 0.4141, 0.6849, 0.4493, 0.66, 0.3902, 0.7145, 0.4864, 0.6489, 0.53, 0.6479, 0.377, 0.8074, 0.5815, 0.8905, 0.377, 0.8074, 0.6213, 0.8539, 0.1629, 0.304, 0.283, 0.09649, 0.1939, 0.3102, 0.1629, 0.304, 0.1177, 0.2837, 0.283, 0.09649, 0.1177, 0.2837, 0.08939, 0.2514, 0.283, 0.09649, 0.08939, 0.2514, 0.07154, 0.2045, 0.283, 0.09649, 0.07154, 0.2045, 0.08177, 0.1353, 0.283, 0.09649, 0.08177, 0.1353, 0.1144, 0.09307, 0.283, 0.09649, 0.2008, 0.06422, 0.283, 0.09649, 0.1498, 0.07167, 0.2307, 0.06718, 0.283, 0.09649, 0.2008, 0.06422, 0.1939, 0.3102, 0.283, 0.09649, 0.2428, 0.3, 0.3222, 0.1745, 0.2428, 0.3, 0.3169, 0.145, 0.2428, 0.3, 0.3222, 0.1745, 0.2711, 0.2867, 0.3188, 0.2233, 0.3043, 0.2502, 0.3222, 0.1745, 0.3043, 0.2502, 0.2711, 0.2867, 0.3222, 0.1745, 0.3169, 0.145, 0.2428, 0.3, 0.283, 0.09649, 0.1498, 0.07167, 0.283, 0.09649, 0.1144, 0.09307, 0.6145, 0.3125, 0.6403, 0.302, 0.6569, 0.3207, 0.6145, 0.3125, 0.6569, 0.3207, 0.6035, 0.3403, 0.6145, 0.3125, 0.6035, 0.3403, 0.5865, 0.3183, 0.6666, 0.285, 0.7011, 0.2857, 0.6569, 0.3207, 0.6666, 0.285, 0.6569, 0.3207, 0.6403, 0.302, 0.2031, 0.7598, 0.2015, 0.7913, 0.1767, 0.7897, 0.2031, 0.7598, 0.1767, 0.7897, 0.1805, 0.7352, 0.7151, 0.2137, 0.7316, 0.239, 0.7045, 0.2391, 0.2015, 0.7913, 0.2013, 0.8213, 0.1766, 0.8303, 0.2015, 0.7913, 0.1766, 0.8303, 0.1767, 0.7897, 0.7026, 0.1001, 0.687, 0.07767, 0.7011, 0.05714, 0.7026, 0.1001, 0.7011, 0.05714, 0.7316, 0.1039, 0.7026, 0.1001, 0.7316, 0.1039, 0.7141, 0.1257, 0.6644, 0.05581, 0.6693, 0.03016, 0.7011, 0.05714, 0.6644, 0.05581, 0.7011, 0.05714, 0.687, 0.07767, 0.5829, 0.02398, 0.5498, 0.02431, 0.5465, 0.0002979, 0.5829, 0.02398, 0.5465, 0.0002979, 0.5899, 0.0006794, 0.5829, 0.02398, 0.5899, 0.0006794, 0.6108, 0.02902, 0.5498, 0.02431, 0.5197, 0.03104, 0.5056, 0.01031, 0.5498, 0.02431, 0.5056, 0.01031, 0.5465, 0.0002979, 0.4705, 0.05809, 0.4508, 0.07745, 0.4258, 0.06782, 0.4705, 0.05809, 0.4258, 0.06782, 0.4669, 0.02953, 0.4705, 0.05809, 0.4669, 0.02953, 0.4941, 0.04218, 0.433, 0.1034, 0.3993, 0.1168, 0.4258, 0.06782, 0.433, 0.1034, 0.4258, 0.06782, 0.4508, 0.07745, 0.417, 0.1869, 0.424, 0.2185, 0.3993, 0.2259, 0.417, 0.1869, 0.3993, 0.2259, 0.3901, 0.1713, 0.417, 0.1869, 0.3901, 0.1713, 0.4166, 0.1593, 0.424, 0.2185, 0.4366, 0.2456, 0.4176, 0.2628, 0.424, 0.2185, 0.4176, 0.2628, 0.3993, 0.2259, 0.4972, 0.3019, 0.5273, 0.3138, 0.4917, 0.3271, 0.4972, 0.3019, 0.4917, 0.3271, 0.4736, 0.2869, 0.1939, 0.3102, 0.2037, 0.3375, 0.1539, 0.3319, 0.1939, 0.3102, 0.1539, 0.3319, 0.1629, 0.304, 0.2428, 0.3, 0.2711, 0.2867, 0.2754, 0.3169, 0.2428, 0.3, 0.2754, 0.3169, 0.24, 0.3314, 0.2428, 0.3, 0.24, 0.3314, 0.1939, 0.3102, 0.3043, 0.2502, 0.3188, 0.2233, 0.329, 0.2665, 0.3043, 0.2502, 0.329, 0.2665, 0.2711, 0.2867, 0.3222, 0.1745, 0.3169, 0.145, 0.348, 0.1493, 0.3222, 0.1745, 0.348, 0.1493, 0.3523, 0.1976, 0.3222, 0.1745, 0.3523, 0.1976, 0.3188, 0.2233, 0.283, 0.09649, 0.3045, 0.07733, 0.3281, 0.1047, 0.283, 0.09649, 0.3281, 0.1047, 0.3169, 0.145, 0.1498, 0.07167, 0.107, 0.06231, 0.1522, 0.04125, 0.08177, 0.1353, 0.04803, 0.1392, 0.07109, 0.09613, 0.08177, 0.1353, 0.07109, 0.09613, 0.1144, 0.09307, 0.07154, 0.2045, 0.06611, 0.1673, 0.08177, 0.1353, 0.06611, 0.1673, 0.07154, 0.2045, 0.04243, 0.2114, 0.06611, 0.1673, 0.04243, 0.2114, 0.04104, 0.1743, 0.08939, 0.2514, 0.1177, 0.2837, 0.0889, 0.296, 0.08939, 0.2514, 0.0889, 0.296, 0.05856, 0.2574, 0.4166, 0.1593, 0.3901, 0.1713, 0.4215, 0.1321, 0.7316, 0.138, 0.7521, 0.1506, 0.7317, 0.1933, 0.3901, 0.1713, 0.3993, 0.1168, 0.4215, 0.1321, 0.7521, 0.1506, 0.7758, 0.1492, 0.752, 0.1958, 0.7521, 0.1506, 0.752, 0.1958, 0.7317, 0.1933, 0.7521, 0.1506, 0.7316, 0.138, 0.752, 0.1055, 0.7521, 0.1506, 0.752, 0.1055, 0.7759, 0.1172, 0.7521, 0.1506, 0.7759, 0.1172, 0.7758, 0.1492, 0.7758, 0.1492, 0.8018, 0.1483, 0.7756, 0.1977, 0.7758, 0.1492, 0.7756, 0.1977, 0.752, 0.1958, 0.8018, 0.1483, 0.8291, 0.148, 0.8019, 0.1822, 0.8018, 0.1483, 0.8019, 0.1822, 0.7756, 0.1977, 0.8018, 0.1483, 0.7758, 0.1492, 0.8019, 0.115, 0.8018, 0.1483, 0.8019, 0.115, 0.8292, 0.1142, 0.8018, 0.1483, 0.8292, 0.1142, 0.8291, 0.148, 0.8291, 0.148, 0.8567, 0.1481, 0.8292, 0.1823, 0.8291, 0.148, 0.8292, 0.1823, 0.8019, 0.1822, 0.8567, 0.1481, 0.8834, 0.1488, 0.8568, 0.1821, 0.8567, 0.1481, 0.8568, 0.1821, 0.8292, 0.1823, 0.8567, 0.1481, 0.8291, 0.148, 0.8568, 0.1148, 0.8567, 0.1481, 0.8568, 0.1148, 0.8835, 0.1168, 0.8567, 0.1481, 0.8835, 0.1168, 0.8834, 0.1488, 0.8834, 0.1488, 0.9084, 0.1353, 0.8839, 0.198, 0.8834, 0.1488, 0.8839, 0.198, 0.8568, 0.1821, 0.9084, 0.1353, 0.9299, 0.1516, 0.9086, 0.1962, 0.9084, 0.1353, 0.9086, 0.1962, 0.8839, 0.198, 0.9084, 0.1353, 0.9303, 0.1116, 0.9299, 0.1516, 0.3648, 0.2405, 0.3445, 0.234, 0.3738, 0.1993, 0.9299, 0.1516, 0.9303, 0.1938, 0.9086, 0.1962, 0.3445, 0.234, 0.3188, 0.2233, 0.3523, 0.1976, 0.3445, 0.234, 0.3523, 0.1976, 0.3738, 0.1993, 0.3445, 0.234, 0.3648, 0.2405, 0.329, 0.2665, 0.3445, 0.234, 0.329, 0.2665, 0.3188, 0.2233, 0.5582, 0.319, 0.5465, 0.3425, 0.5273, 0.3138, 0.5465, 0.3425, 0.5582, 0.319, 0.6035, 0.3403, 0.6763, 0.5638, 0.6763, 0.5092, 0.6972, 0.5094, 0.6763, 0.5638, 0.6972, 0.5094, 0.6976, 0.5552, 0.6976, 0.5552, 0.7214, 0.5738, 0.6973, 0.5976, 0.6976, 0.5552, 0.6973, 0.5976, 0.6763, 0.5638, 0.7214, 0.5738, 0.6976, 0.5552, 0.7218, 0.5262, 0.7214, 0.5738, 0.7218, 0.5262, 0.7481, 0.5268, 0.7214, 0.5738, 0.7481, 0.5268, 0.7481, 0.5602, 0.7481, 0.5602, 0.7756, 0.5609, 0.7481, 0.5923, 0.7481, 0.5602, 0.7481, 0.5923, 0.7214, 0.5738, 0.7756, 0.5609, 0.8031, 0.5602, 0.7756, 0.5933, 0.7756, 0.5609, 0.7756, 0.5933, 0.7481, 0.5923, 0.7756, 0.5609, 0.7481, 0.5602, 0.7756, 0.5271, 0.7756, 0.5609, 0.7756, 0.5271, 0.8031, 0.5268, 0.7756, 0.5609, 0.8031, 0.5268, 0.8031, 0.5602, 0.8031, 0.5602, 0.8295, 0.5583, 0.8031, 0.5923, 0.8031, 0.5602, 0.8031, 0.5923, 0.7756, 0.5933, 0.8295, 0.5583, 0.854, 0.5703, 0.8295, 0.5891, 0.8295, 0.5583, 0.8295, 0.5891, 0.8031, 0.5923, 0.8295, 0.5583, 0.8031, 0.5602, 0.8295, 0.5262, 0.8295, 0.5583, 0.8295, 0.5262, 0.854, 0.5103, 0.8295, 0.5583, 0.854, 0.5103, 0.854, 0.5703, 0.1206, 0.3422, 0.1539, 0.3319, 0.1755, 0.3574, 0.1206, 0.3422, 0.1755, 0.3574, 0.142, 0.3684, 0.1206, 0.3422, 0.1186, 0.3172, 0.1539, 0.3319, 0.8751, 0.5904, 0.8537, 0.611, 0.854, 0.5703, 0.1629, 0.304, 0.1539, 0.3319, 0.1177, 0.2837, 0.1755, 0.3574, 0.1539, 0.3319, 0.2037, 0.3375, 0.1755, 0.3574, 0.2037, 0.3375, 0.2326, 0.3549, 0.1755, 0.3574, 0.2326, 0.3549, 0.2357, 0.3718, 0.1755, 0.3574, 0.2357, 0.3718, 0.1882, 0.3752, 0.8295, 0.5891, 0.854, 0.5703, 0.8295, 0.6179, 0.8295, 0.5891, 0.8295, 0.6179, 0.8031, 0.6222, 0.8295, 0.5891, 0.8031, 0.6222, 0.8031, 0.5923, 0.7756, 0.5933, 0.8031, 0.5923, 0.7756, 0.6236, 0.7756, 0.5933, 0.7756, 0.6236, 0.7482, 0.6222, 0.7756, 0.5933, 0.7482, 0.6222, 0.7481, 0.5923, 0.7214, 0.5738, 0.7481, 0.5923, 0.7218, 0.6179, 0.7214, 0.5738, 0.7218, 0.6179, 0.6973, 0.5976, 0.5465, 0.3425, 0.5124, 0.3537, 0.4917, 0.3271, 0.5465, 0.3425, 0.4917, 0.3271, 0.5273, 0.3138, 0.5865, 0.3183, 0.6035, 0.3403, 0.5582, 0.319, 0.6976, 0.5552, 0.6972, 0.5094, 0.7218, 0.5262, 0.6972, 0.5094, 0.7214, 0.4771, 0.7218, 0.5262, 0.7481, 0.5602, 0.7481, 0.5268, 0.7756, 0.5271, 0.7481, 0.5268, 0.7218, 0.5262, 0.7481, 0.493, 0.7481, 0.5268, 0.7481, 0.493, 0.7756, 0.4928, 0.7481, 0.5268, 0.7756, 0.4928, 0.7756, 0.5271, 0.8031, 0.5602, 0.8031, 0.5268, 0.8295, 0.5262, 0.8031, 0.5268, 0.7756, 0.5271, 0.8031, 0.493, 0.8031, 0.5268, 0.8031, 0.493, 0.8295, 0.4936, 0.8031, 0.5268, 0.8295, 0.4936, 0.8295, 0.5262, 0.854, 0.5703, 0.854, 0.5103, 0.875, 0.538, 0.854, 0.5103, 0.875, 0.4827, 0.875, 0.538, 0.1177, 0.2837, 0.1186, 0.3172, 0.0889, 0.296, 0.1186, 0.3172, 0.1206, 0.3422, 0.0889, 0.296, 0.1539, 0.3319, 0.1186, 0.3172, 0.1177, 0.2837, 0.6763, 0.4546, 0.6973, 0.4493, 0.6763, 0.5092, 0.7214, 0.4771, 0.7481, 0.4596, 0.7481, 0.493, 0.7214, 0.4771, 0.7481, 0.493, 0.7218, 0.5262, 0.6973, 0.4493, 0.7218, 0.4306, 0.7214, 0.4771, 0.6973, 0.4493, 0.7214, 0.4771, 0.6972, 0.5094, 0.6973, 0.4493, 0.6972, 0.5094, 0.6763, 0.5092, 0.7756, 0.4928, 0.7481, 0.493, 0.7756, 0.459, 0.7756, 0.4928, 0.7756, 0.459, 0.8031, 0.4596, 0.7756, 0.4928, 0.8031, 0.4596, 0.8031, 0.493, 0.7756, 0.4928, 0.8031, 0.493, 0.7756, 0.5271, 0.7481, 0.4596, 0.7214, 0.4771, 0.7481, 0.4275, 0.7481, 0.4596, 0.7481, 0.4275, 0.7756, 0.4265, 0.7481, 0.4596, 0.7756, 0.4265, 0.7756, 0.459, 0.7481, 0.4596, 0.7756, 0.459, 0.7481, 0.493, 0.8295, 0.4936, 0.8031, 0.493, 0.8295, 0.4615, 0.8295, 0.4936, 0.8295, 0.4615, 0.854, 0.4502, 0.8295, 0.4936, 0.854, 0.4502, 0.854, 0.5103, 0.8295, 0.4936, 0.854, 0.5103, 0.8295, 0.5262, 0.8031, 0.4596, 0.7756, 0.459, 0.8031, 0.4275, 0.8031, 0.4596, 0.8031, 0.4275, 0.8295, 0.4306, 0.8031, 0.4596, 0.8295, 0.4306, 0.8295, 0.4615, 0.8031, 0.4596, 0.8295, 0.4615, 0.8031, 0.493, 0.07349, 0.311, 0.0889, 0.296, 0.1206, 0.3422, 0.03966, 0.3005, 0.03899, 0.2669, 0.07349, 0.311, 0.854, 0.4502, 0.875, 0.4827, 0.854, 0.5103, 0.05856, 0.2574, 0.0889, 0.296, 0.07349, 0.311, 0.05856, 0.2574, 0.07349, 0.311, 0.03899, 0.2669, 0.6973, 0.4493, 0.6763, 0.4546, 0.6973, 0.3954, 0.6973, 0.4493, 0.6973, 0.3954, 0.7218, 0.4017, 0.6973, 0.4493, 0.7218, 0.4017, 0.7218, 0.4306, 0.7214, 0.4771, 0.7218, 0.4306, 0.7481, 0.4275, 0.7481, 0.4275, 0.7218, 0.4306, 0.7482, 0.3975, 0.7481, 0.4275, 0.7482, 0.3975, 0.7756, 0.3961, 0.7481, 0.4275, 0.7756, 0.3961, 0.7756, 0.4265, 0.7756, 0.459, 0.7756, 0.4265, 0.8031, 0.4275, 0.8031, 0.4275, 0.7756, 0.4265, 0.8031, 0.3975, 0.8031, 0.4275, 0.8031, 0.3975, 0.8295, 0.4017, 0.8031, 0.4275, 0.8295, 0.4017, 0.8295, 0.4306, 0.8295, 0.4615, 0.8295, 0.4306, 0.854, 0.4502, 0.854, 0.4502, 0.8295, 0.4306, 0.8541, 0.3961, 0.854, 0.4502, 0.8541, 0.3961, 0.8751, 0.4302, 0.05856, 0.2574, 0.03899, 0.2669, 0.04243, 0.2114, 0.05856, 0.2574, 0.04243, 0.2114, 0.07154, 0.2045, 0.05856, 0.2574, 0.07154, 0.2045, 0.08939, 0.2514, 0.6763, 0.4546, 0.6764, 0.4057, 0.6973, 0.3954, 0.7218, 0.4306, 0.7218, 0.4017, 0.7482, 0.3975, 0.1421, 0.6544, 0.1651, 0.6754, 0.1338, 0.694, 0.1421, 0.6544, 0.1338, 0.694, 0.1091, 0.675, 0.1421, 0.6544, 0.1091, 0.675, 0.1152, 0.6484, 0.7756, 0.4265, 0.7756, 0.3961, 0.8031, 0.3975, 0.7756, 0.3961, 0.7482, 0.3975, 0.7757, 0.3686, 0.7756, 0.3961, 0.7757, 0.3686, 0.8032, 0.3704, 0.7756, 0.3961, 0.8032, 0.3704, 0.8031, 0.3975, 0.8295, 0.4306, 0.8295, 0.4017, 0.8541, 0.3961, 0.8295, 0.4017, 0.8031, 0.3975, 0.8296, 0.3756, 0.8295, 0.4017, 0.8296, 0.3756, 0.8541, 0.3961, 0.03899, 0.2669, 0.01028, 0.2467, 0.02069, 0.2146, 0.03899, 0.2669, 0.02069, 0.2146, 0.04243, 0.2114, 0.7011, 0.2857, 0.6891, 0.2625, 0.7316, 0.239, 0.1886, 0.6867, 0.1805, 0.7352, 0.1577, 0.7144, 0.1886, 0.6867, 0.1577, 0.7144, 0.1651, 0.6754, 0.1338, 0.694, 0.1041, 0.7046, 0.1091, 0.675, 0.7482, 0.3975, 0.7482, 0.3704, 0.7757, 0.3686, 0.08194, 0.6729, 0.1091, 0.675, 0.07688, 0.7029, 0.08194, 0.6729, 0.07688, 0.7029, 0.05093, 0.7034, 0.08194, 0.6729, 0.05093, 0.7034, 0.05592, 0.6737, 0.8031, 0.3975, 0.8032, 0.3704, 0.8296, 0.3756, 0.03206, 0.6775, 0.05592, 0.6737, 0.02488, 0.7206, 0.03206, 0.6775, 0.02488, 0.7206, 0.004609, 0.7243, 0.8296, 0.3756, 0.8542, 0.3537, 0.8541, 0.3961, 0.6666, 0.285, 0.6891, 0.2625, 0.7011, 0.2857, 0.1577, 0.7144, 0.1805, 0.7352, 0.1533, 0.7583, 0.1577, 0.7144, 0.1533, 0.7583, 0.1278, 0.7392, 0.1577, 0.7144, 0.1278, 0.7392, 0.1338, 0.694, 0.1577, 0.7144, 0.1338, 0.694, 0.1651, 0.6754, 0.1533, 0.7583, 0.1255, 0.7712, 0.1278, 0.7392, 0.1041, 0.7046, 0.1338, 0.694, 0.1003, 0.7365, 0.1041, 0.7046, 0.1003, 0.7365, 0.0731, 0.7352, 0.1041, 0.7046, 0.0731, 0.7352, 0.07688, 0.7029, 0.1041, 0.7046, 0.07688, 0.7029, 0.1091, 0.675, 0.1003, 0.7365, 0.1278, 0.7392, 0.09793, 0.7698, 0.1003, 0.7365, 0.09793, 0.7698, 0.07067, 0.7689, 0.1003, 0.7365, 0.07067, 0.7689, 0.0731, 0.7352, 0.05093, 0.7034, 0.07688, 0.7029, 0.04719, 0.7352, 0.05093, 0.7034, 0.04719, 0.7352, 0.02488, 0.7206, 0.05093, 0.7034, 0.02488, 0.7206, 0.05592, 0.6737, 0.04719, 0.7352, 0.0731, 0.7352, 0.04479, 0.7685, 0.04719, 0.7352, 0.04479, 0.7685, 0.02135, 0.7687, 0.04719, 0.7352, 0.02135, 0.7687, 0.02488, 0.7206, 0.0, 0.1866, 0.02046, 0.1593, 0.02069, 0.2146, 0.0, 0.1866, 0.02069, 0.2146, 0.01028, 0.2467, 0.004609, 0.7243, 0.02488, 0.7206, 0.001283, 0.7694, 0.0, 0.1866, 0.006039, 0.1409, 0.02046, 0.1593, 0.04243, 0.2114, 0.02069, 0.2146, 0.04104, 0.1743, 0.04104, 0.1743, 0.02046, 0.1593, 0.04803, 0.1392, 0.04104, 0.1743, 0.04803, 0.1392, 0.06611, 0.1673, 0.02046, 0.1593, 0.04104, 0.1743, 0.02069, 0.2146, 0.0731, 0.7352, 0.04719, 0.7352, 0.07688, 0.7029, 0.1278, 0.7392, 0.1003, 0.7365, 0.1338, 0.694, 0.6891, 0.2625, 0.7045, 0.2391, 0.7316, 0.239, 0.1805, 0.7352, 0.1767, 0.7897, 0.1533, 0.7583, 0.1533, 0.7583, 0.1767, 0.7897, 0.1516, 0.8192, 0.1533, 0.7583, 0.1516, 0.8192, 0.1245, 0.8037, 0.1533, 0.7583, 0.1245, 0.8037, 0.1255, 0.7712, 0.1278, 0.7392, 0.1255, 0.7712, 0.09793, 0.7698, 0.09793, 0.7698, 0.1255, 0.7712, 0.09695, 0.8036, 0.09793, 0.7698, 0.09695, 0.8036, 0.06967, 0.8031, 0.09793, 0.7698, 0.06967, 0.8031, 0.07067, 0.7689, 0.0731, 0.7352, 0.07067, 0.7689, 0.04479, 0.7685, 0.04479, 0.7685, 0.07067, 0.7689, 0.04381, 0.8023, 0.04479, 0.7685, 0.04381, 0.8023, 0.01998, 0.8172, 0.04479, 0.7685, 0.01998, 0.8172, 0.02135, 0.7687, 0.02488, 0.7206, 0.02135, 0.7687, 0.001283, 0.7694, 0.001283, 0.7694, 0.02135, 0.7687, 0.0, 0.8146, 0.006039, 0.1409, 0.02216, 0.09838, 0.03832, 0.1067, 0.006039, 0.1409, 0.03832, 0.1067, 0.02046, 0.1593, 0.04803, 0.1392, 0.08177, 0.1353, 0.06611, 0.1673, 0.1516, 0.8192, 0.1259, 0.8521, 0.1245, 0.8037, 0.1255, 0.7712, 0.1245, 0.8037, 0.09695, 0.8036, 0.09695, 0.8036, 0.1245, 0.8037, 0.09739, 0.837, 0.09695, 0.8036, 0.09739, 0.837, 0.07012, 0.837, 0.09695, 0.8036, 0.07012, 0.837, 0.06967, 0.8031, 0.07067, 0.7689, 0.06967, 0.8031, 0.04381, 0.8023, 0.04381, 0.8023, 0.06967, 0.8031, 0.04426, 0.8358, 0.04381, 0.8023, 0.04426, 0.8358, 0.01998, 0.8172, 0.02135, 0.7687, 0.01998, 0.8172, 0.0, 0.8146, 0.07109, 0.09613, 0.04803, 0.1392, 0.03832, 0.1067, 0.02046, 0.1593, 0.03832, 0.1067, 0.04803, 0.1392, 0.1767, 0.7897, 0.1766, 0.8303, 0.1516, 0.8192, 0.2526, 0.6609, 0.2732, 0.6484, 0.2732, 0.698, 0.1766, 0.8303, 0.1796, 0.87, 0.1534, 0.8627, 0.1766, 0.8303, 0.1534, 0.8627, 0.1516, 0.8192, 0.1245, 0.8037, 0.1259, 0.8521, 0.09739, 0.837, 0.1259, 0.8521, 0.09926, 0.8693, 0.09739, 0.837, 0.06967, 0.8031, 0.07012, 0.837, 0.04426, 0.8358, 0.07012, 0.837, 0.09739, 0.837, 0.07202, 0.8697, 0.07012, 0.837, 0.07202, 0.8697, 0.04612, 0.8681, 0.07012, 0.837, 0.04612, 0.8681, 0.04426, 0.8358, 0.01998, 0.8172, 0.04426, 0.8358, 0.02263, 0.8645, 0.01998, 0.8172, 0.02263, 0.8645, 0.003324, 0.8728, 0.01998, 0.8172, 0.003324, 0.8728, 0.0, 0.8146, 0.03832, 0.1067, 0.02216, 0.09838, 0.07244, 0.0624, 0.03832, 0.1067, 0.07244, 0.0624, 0.07109, 0.09613, 0.2027, 0.8475, 0.1796, 0.87, 0.2013, 0.8213, 0.1516, 0.8192, 0.1534, 0.8627, 0.1259, 0.8521, 0.1534, 0.8627, 0.1796, 0.87, 0.1585, 0.9033, 0.1534, 0.8627, 0.1585, 0.9033, 0.1299, 0.8961, 0.1534, 0.8627, 0.1299, 0.8961, 0.1259, 0.8521, 0.09739, 0.837, 0.09926, 0.8693, 0.07202, 0.8697, 0.09926, 0.8693, 0.1259, 0.8521, 0.1025, 0.8996, 0.09926, 0.8693, 0.1025, 0.8996, 0.0753, 0.9003, 0.09926, 0.8693, 0.0753, 0.9003, 0.07202, 0.8697, 0.04426, 0.8358, 0.04612, 0.8681, 0.02263, 0.8645, 0.04612, 0.8681, 0.07202, 0.8697, 0.04937, 0.8983, 0.04612, 0.8681, 0.04937, 0.8983, 0.02575, 0.8936, 0.04612, 0.8681, 0.02575, 0.8936, 0.02263, 0.8645, 0.02216, 0.09838, 0.05978, 0.04961, 0.07244, 0.0624, 0.1144, 0.09307, 0.07109, 0.09613, 0.107, 0.06231, 0.1144, 0.09307, 0.107, 0.06231, 0.1498, 0.07167, 0.07109, 0.09613, 0.07244, 0.0624, 0.107, 0.06231, 0.187, 0.9148, 0.1585, 0.9033, 0.1796, 0.87, 0.1299, 0.8961, 0.1585, 0.9033, 0.1342, 0.9225, 0.1299, 0.8961, 0.1342, 0.9225, 0.107, 0.927, 0.1299, 0.8961, 0.107, 0.927, 0.1025, 0.8996, 0.1299, 0.8961, 0.1025, 0.8996, 0.1259, 0.8521, 0.8546, 0.7215, 0.8756, 0.7555, 0.8536, 0.7609, 0.8546, 0.7215, 0.8536, 0.7609, 0.829, 0.7558, 0.8546, 0.7215, 0.829, 0.7558, 0.8295, 0.727, 0.0753, 0.9003, 0.1025, 0.8996, 0.07989, 0.9281, 0.776, 0.6939, 0.7754, 0.7213, 0.748, 0.7227, 0.776, 0.6939, 0.748, 0.7227, 0.7486, 0.6957, 0.0753, 0.9003, 0.04937, 0.8983, 0.07202, 0.8697, 0.8029, 0.7227, 0.8295, 0.727, 0.8024, 0.7527, 0.8029, 0.7227, 0.8024, 0.7527, 0.7749, 0.7516, 0.8029, 0.7227, 0.7749, 0.7516, 0.7754, 0.7213, 0.107, 0.927, 0.07989, 0.9281, 0.1025, 0.8996, 0.7225, 0.701, 0.7486, 0.6957, 0.7218, 0.727, 0.7225, 0.701, 0.7218, 0.727, 0.6974, 0.7465, 0.7225, 0.701, 0.6974, 0.7465, 0.6986, 0.698, 0.02575, 0.8936, 0.003324, 0.8728, 0.02263, 0.8645, 0.748, 0.7227, 0.7754, 0.7213, 0.7475, 0.7527, 0.748, 0.7227, 0.7475, 0.7527, 0.7214, 0.7558, 0.748, 0.7227, 0.7214, 0.7558, 0.7218, 0.727, 0.748, 0.7227, 0.7218, 0.727, 0.7486, 0.6957, 0.07244, 0.0624, 0.05978, 0.04961, 0.1193, 0.0308, 0.07244, 0.0624, 0.1193, 0.0308, 0.107, 0.06231, 0.1114, 0.01487, 0.1193, 0.0308, 0.05978, 0.04961, 0.1522, 0.04125, 0.107, 0.06231, 0.1193, 0.0308, 0.8536, 0.7609, 0.8756, 0.7555, 0.8535, 0.8051, 0.8536, 0.7609, 0.8535, 0.8051, 0.8287, 0.7867, 0.8536, 0.7609, 0.8287, 0.7867, 0.829, 0.7558, 0.8295, 0.727, 0.829, 0.7558, 0.8024, 0.7527, 0.8024, 0.7527, 0.829, 0.7558, 0.8021, 0.7847, 0.8024, 0.7527, 0.8021, 0.7847, 0.7746, 0.7841, 0.8024, 0.7527, 0.7746, 0.7841, 0.7749, 0.7516, 0.7754, 0.7213, 0.7749, 0.7516, 0.7475, 0.7527, 0.7475, 0.7527, 0.7749, 0.7516, 0.7472, 0.7847, 0.7475, 0.7527, 0.7472, 0.7847, 0.721, 0.7867, 0.7475, 0.7527, 0.721, 0.7867, 0.7214, 0.7558, 0.7218, 0.727, 0.7214, 0.7558, 0.6974, 0.7465, 0.6974, 0.7465, 0.7214, 0.7558, 0.6968, 0.8042, 0.6974, 0.7465, 0.6968, 0.8042, 0.6767, 0.7939, 0.6974, 0.7465, 0.6767, 0.7939, 0.6769, 0.7545, 0.1522, 0.04125, 0.1193, 0.0308, 0.1606, 0.01765, 0.1522, 0.04125, 0.1606, 0.01765, 0.1901, 0.03544, 0.1522, 0.04125, 0.1901, 0.03544, 0.2008, 0.06422, 0.1522, 0.04125, 0.2008, 0.06422, 0.1498, 0.07167, 0.8756, 0.7555, 0.8749, 0.7939, 0.8535, 0.8051, 0.6693, 0.03016, 0.6644, 0.05581, 0.631, 0.01026, 0.8749, 0.7939, 0.8749, 0.8357, 0.8535, 0.8051, 0.829, 0.7558, 0.8287, 0.7867, 0.8021, 0.7847, 0.8287, 0.7867, 0.8535, 0.8051, 0.8285, 0.8188, 0.8287, 0.7867, 0.8285, 0.8188, 0.8019, 0.8181, 0.8287, 0.7867, 0.8019, 0.8181, 0.8021, 0.7847, 0.7749, 0.7516, 0.7746, 0.7841, 0.7472, 0.7847, 0.7746, 0.7841, 0.8021, 0.7847, 0.7744, 0.8179, 0.7746, 0.7841, 0.7744, 0.8179, 0.747, 0.8181, 0.7746, 0.7841, 0.747, 0.8181, 0.7472, 0.7847, 0.7214, 0.7558, 0.721, 0.7867, 0.6968, 0.8042, 0.721, 0.7867, 0.7472, 0.7847, 0.7209, 0.8188, 0.721, 0.7867, 0.7209, 0.8188, 0.6968, 0.8042, 0.6767, 0.7939, 0.6968, 0.8042, 0.6763, 0.8345, 0.1606, 0.01765, 0.2027, 0.01396, 0.1901, 0.03544, 0.8749, 0.8357, 0.8531, 0.8503, 0.8535, 0.8051, 0.8285, 0.8188, 0.8535, 0.8051, 0.8285, 0.8513, 0.8285, 0.8188, 0.8285, 0.8513, 0.8019, 0.852, 0.8285, 0.8188, 0.8019, 0.852, 0.8019, 0.8181, 0.8021, 0.7847, 0.8019, 0.8181, 0.7744, 0.8179, 0.7744, 0.8179, 0.8019, 0.8181, 0.7744, 0.8522, 0.7744, 0.8179, 0.7744, 0.8522, 0.747, 0.852, 0.7744, 0.8179, 0.747, 0.852, 0.747, 0.8181, 0.7472, 0.7847, 0.747, 0.8181, 0.7209, 0.8188, 0.7209, 0.8188, 0.747, 0.8181, 0.7209, 0.8513, 0.7209, 0.8188, 0.7209, 0.8513, 0.6968, 0.865, 0.7209, 0.8188, 0.6968, 0.865, 0.6968, 0.8042, 0.2027, 0.01396, 0.2269, 0.03793, 0.1901, 0.03544, 0.2269, 0.03793, 0.2307, 0.06718, 0.1901, 0.03544, 0.6644, 0.05581, 0.6374, 0.03903, 0.631, 0.01026, 0.8531, 0.8503, 0.8749, 0.8357, 0.8537, 0.8956, 0.8531, 0.8503, 0.8537, 0.8956, 0.8287, 0.8835, 0.8531, 0.8503, 0.8287, 0.8835, 0.8285, 0.8513, 0.8531, 0.8503, 0.8285, 0.8513, 0.8535, 0.8051, 0.8537, 0.8956, 0.829, 0.9143, 0.8287, 0.8835, 0.8019, 0.852, 0.8285, 0.8513, 0.8021, 0.8853, 0.8019, 0.852, 0.8021, 0.8853, 0.7745, 0.886, 0.8019, 0.852, 0.7745, 0.886, 0.7744, 0.8522, 0.8019, 0.852, 0.7744, 0.8522, 0.8019, 0.8181, 0.8021, 0.8853, 0.8287, 0.8835, 0.8024, 0.9174, 0.8021, 0.8853, 0.8024, 0.9174, 0.7749, 0.9185, 0.8021, 0.8853, 0.7749, 0.9185, 0.7745, 0.886, 0.747, 0.852, 0.7744, 0.8522, 0.7472, 0.8853, 0.747, 0.852, 0.7472, 0.8853, 0.721, 0.8834, 0.747, 0.852, 0.721, 0.8834, 0.7209, 0.8513, 0.747, 0.852, 0.7209, 0.8513, 0.747, 0.8181, 0.7472, 0.8853, 0.7745, 0.886, 0.7475, 0.9174, 0.7472, 0.8853, 0.7475, 0.9174, 0.7214, 0.9143, 0.7472, 0.8853, 0.7214, 0.9143, 0.721, 0.8834, 0.2346, 0.0, 0.2587, 0.02479, 0.2027, 0.01396, 0.6968, 0.865, 0.6763, 0.8345, 0.6968, 0.8042, 0.6968, 0.865, 0.721, 0.8834, 0.6974, 0.9228, 0.6968, 0.865, 0.6974, 0.9228, 0.6766, 0.8891, 0.2269, 0.03793, 0.2587, 0.02479, 0.2739, 0.05488, 0.2269, 0.03793, 0.2739, 0.05488, 0.2307, 0.06718, 0.2587, 0.02479, 0.2269, 0.03793, 0.2027, 0.01396, 0.2008, 0.06422, 0.1901, 0.03544, 0.2307, 0.06718, 0.721, 0.8834, 0.6968, 0.865, 0.7209, 0.8513, 0.7745, 0.886, 0.7472, 0.8853, 0.7744, 0.8522, 0.8287, 0.8835, 0.8021, 0.8853, 0.8285, 0.8513, 0.8748, 0.8763, 0.8537, 0.8956, 0.8749, 0.8357, 0.5899, 0.0006794, 0.631, 0.01026, 0.6108, 0.02902, 0.6374, 0.03903, 0.6108, 0.02902, 0.631, 0.01026, 0.8748, 0.8763, 0.8756, 0.9157, 0.8537, 0.8956, 0.8537, 0.8956, 0.8756, 0.9157, 0.854, 0.9363, 0.8537, 0.8956, 0.854, 0.9363, 0.8295, 0.9432, 0.8537, 0.8956, 0.8295, 0.9432, 0.829, 0.9143, 0.8287, 0.8835, 0.829, 0.9143, 0.8024, 0.9174, 0.8024, 0.9174, 0.829, 0.9143, 0.8029, 0.9474, 0.8024, 0.9174, 0.8029, 0.9474, 0.7754, 0.9488, 0.8024, 0.9174, 0.7754, 0.9488, 0.7749, 0.9185, 0.7745, 0.886, 0.7749, 0.9185, 0.7475, 0.9174, 0.7475, 0.9174, 0.7749, 0.9185, 0.748, 0.9474, 0.7475, 0.9174, 0.748, 0.9474, 0.7218, 0.9432, 0.7475, 0.9174, 0.7218, 0.9432, 0.7214, 0.9143, 0.721, 0.8834, 0.7214, 0.9143, 0.6974, 0.9228, 0.2934, 0.0214, 0.3083, 0.05223, 0.2587, 0.02479, 0.283, 0.09649, 0.2307, 0.06718, 0.2739, 0.05488, 0.2526, 0.7154, 0.2675, 0.698, 0.2675, 0.7592, 0.854, 0.9363, 0.8552, 0.9723, 0.8301, 0.9692, 0.854, 0.9363, 0.8301, 0.9692, 0.8295, 0.9432, 0.829, 0.9143, 0.8295, 0.9432, 0.8029, 0.9474, 0.8029, 0.9474, 0.8295, 0.9432, 0.8035, 0.9745, 0.8029, 0.9474, 0.8035, 0.9745, 0.776, 0.9762, 0.8029, 0.9474, 0.776, 0.9762, 0.7754, 0.9488, 0.7749, 0.9185, 0.7754, 0.9488, 0.748, 0.9474, 0.748, 0.9474, 0.7754, 0.9488, 0.7486, 0.9745, 0.748, 0.9474, 0.7486, 0.9745, 0.7224, 0.9692, 0.748, 0.9474, 0.7224, 0.9692, 0.7218, 0.9432, 0.7214, 0.9143, 0.7218, 0.9432, 0.6974, 0.9228, 0.6974, 0.9228, 0.7218, 0.9432, 0.6985, 0.9716, 0.6974, 0.9228, 0.6985, 0.9716, 0.6774, 0.9382, 0.2587, 0.02479, 0.3083, 0.05223, 0.2739, 0.05488, 0.2739, 0.05488, 0.3083, 0.05223, 0.3045, 0.07733, 0.2739, 0.05488, 0.3045, 0.07733, 0.283, 0.09649, 0.2793, 0.7579, 0.2675, 0.7264, 0.2793, 0.698, 0.5056, 0.01031, 0.5197, 0.03104, 0.4669, 0.02953, 0.5056, 0.01031, 0.4669, 0.02953, 0.4833, 0.0, 0.8295, 0.9432, 0.8301, 0.9692, 0.8035, 0.9745, 0.8301, 0.9692, 0.8552, 0.9723, 0.8308, 0.9918, 0.8301, 0.9692, 0.8308, 0.9918, 0.8043, 0.9979, 0.8301, 0.9692, 0.8043, 0.9979, 0.8035, 0.9745, 0.7754, 0.9488, 0.776, 0.9762, 0.7486, 0.9745, 0.776, 0.9762, 0.8035, 0.9745, 0.7768, 1.0, 0.776, 0.9762, 0.7768, 1.0, 0.7494, 0.9979, 0.776, 0.9762, 0.7494, 0.9979, 0.7486, 0.9745, 0.7218, 0.9432, 0.7224, 0.9692, 0.6985, 0.9716, 0.7224, 0.9692, 0.7486, 0.9745, 0.7232, 0.9918, 0.7224, 0.9692, 0.7232, 0.9918, 0.6985, 0.9716, 0.3281, 0.1047, 0.3045, 0.07733, 0.3083, 0.05223, 0.3281, 0.1047, 0.3083, 0.05223, 0.3463, 0.09346, 0.3083, 0.05223, 0.3422, 0.05975, 0.3463, 0.09346, 0.4941, 0.04218, 0.4669, 0.02953, 0.5197, 0.03104, 0.4833, 0.0, 0.4669, 0.02953, 0.4315, 0.03451, 0.7557, 0.3232, 0.7537, 0.2801, 0.7784, 0.3005, 0.7557, 0.3232, 0.7784, 0.3005, 0.7794, 0.3235, 0.8035, 0.9745, 0.8043, 0.9979, 0.7768, 1.0, 0.8056, 0.3294, 0.7794, 0.3235, 0.8045, 0.3055, 0.8056, 0.3294, 0.8045, 0.3055, 0.8319, 0.3072, 0.8056, 0.3294, 0.8319, 0.3072, 0.833, 0.3314, 0.7486, 0.9745, 0.7494, 0.9979, 0.7232, 0.9918, 0.8605, 0.3292, 0.833, 0.3314, 0.8594, 0.3053, 0.8605, 0.3292, 0.8594, 0.3053, 0.886, 0.3001, 0.8605, 0.3292, 0.886, 0.3001, 0.887, 0.3231, 0.9124, 0.3231, 0.887, 0.3231, 0.9105, 0.2916, 0.3422, 0.05975, 0.369, 0.09788, 0.3463, 0.09346, 0.3281, 0.1047, 0.3463, 0.09346, 0.348, 0.1493, 0.3281, 0.1047, 0.348, 0.1493, 0.3169, 0.145, 0.4258, 0.06782, 0.4315, 0.03451, 0.4669, 0.02953, 0.7784, 0.3005, 0.7537, 0.2801, 0.7775, 0.2741, 0.7784, 0.3005, 0.7775, 0.2741, 0.8035, 0.2781, 0.7784, 0.3005, 0.8035, 0.2781, 0.8045, 0.3055, 0.7784, 0.3005, 0.8045, 0.3055, 0.7794, 0.3235, 0.7537, 0.2801, 0.7326, 0.2461, 0.753, 0.2403, 0.7537, 0.2801, 0.753, 0.2403, 0.7767, 0.245, 0.7537, 0.2801, 0.7767, 0.245, 0.7775, 0.2741, 0.8319, 0.3072, 0.8045, 0.3055, 0.8309, 0.2794, 0.8319, 0.3072, 0.8309, 0.2794, 0.8584, 0.2779, 0.8319, 0.3072, 0.8584, 0.2779, 0.8594, 0.3053, 0.8319, 0.3072, 0.8594, 0.3053, 0.833, 0.3314, 0.8035, 0.2781, 0.7775, 0.2741, 0.8028, 0.2479, 0.8035, 0.2781, 0.8028, 0.2479, 0.8301, 0.2488, 0.8035, 0.2781, 0.8301, 0.2488, 0.8309, 0.2794, 0.8035, 0.2781, 0.8309, 0.2794, 0.8045, 0.3055, 0.886, 0.3001, 0.8594, 0.3053, 0.8851, 0.2737, 0.886, 0.3001, 0.8851, 0.2737, 0.9097, 0.2542, 0.886, 0.3001, 0.9097, 0.2542, 0.9105, 0.2916, 0.886, 0.3001, 0.9105, 0.2916, 0.887, 0.3231, 0.8584, 0.2779, 0.8309, 0.2794, 0.8577, 0.2477, 0.8584, 0.2779, 0.8577, 0.2477, 0.8843, 0.2446, 0.8584, 0.2779, 0.8843, 0.2446, 0.8851, 0.2737, 0.8584, 0.2779, 0.8851, 0.2737, 0.8594, 0.3053, 0.3463, 0.09346, 0.369, 0.09788, 0.3689, 0.1442, 0.3463, 0.09346, 0.3689, 0.1442, 0.348, 0.1493, 0.9097, 0.2542, 0.9312, 0.2464, 0.9105, 0.2916, 0.3491, 0.6914, 0.3644, 0.674, 0.3644, 0.735, 0.753, 0.2403, 0.752, 0.1958, 0.7756, 0.1977, 0.753, 0.2403, 0.7756, 0.1977, 0.7767, 0.245, 0.7775, 0.2741, 0.7767, 0.245, 0.8028, 0.2479, 0.8028, 0.2479, 0.7767, 0.245, 0.8022, 0.2156, 0.8028, 0.2479, 0.8022, 0.2156, 0.8296, 0.2161, 0.8028, 0.2479, 0.8296, 0.2161, 0.8301, 0.2488, 0.8309, 0.2794, 0.8301, 0.2488, 0.8577, 0.2477, 0.8577, 0.2477, 0.8301, 0.2488, 0.8571, 0.2154, 0.8577, 0.2477, 0.8571, 0.2154, 0.8839, 0.198, 0.8577, 0.2477, 0.8839, 0.198, 0.8843, 0.2446, 0.8851, 0.2737, 0.8843, 0.2446, 0.9097, 0.2542, 0.9097, 0.2542, 0.8843, 0.2446, 0.9086, 0.1962, 0.9097, 0.2542, 0.9086, 0.1962, 0.9303, 0.1938, 0.9097, 0.2542, 0.9303, 0.1938, 0.9312, 0.2464, 0.3523, 0.1976, 0.348, 0.1493, 0.3689, 0.1442, 0.3523, 0.1976, 0.3689, 0.1442, 0.3738, 0.1993, 0.7326, 0.2461, 0.7317, 0.1933, 0.752, 0.1958, 0.4215, 0.1321, 0.3993, 0.1168, 0.433, 0.1034, 0.7767, 0.245, 0.7756, 0.1977, 0.8022, 0.2156, 0.8301, 0.2488, 0.8296, 0.2161, 0.8571, 0.2154, 0.8019, 0.1822, 0.8292, 0.1823, 0.8022, 0.2156, 0.8019, 0.1822, 0.8022, 0.2156, 0.7756, 0.1977, 0.8292, 0.1823, 0.8568, 0.1821, 0.8296, 0.2161, 0.8292, 0.1823, 0.8296, 0.2161, 0.8022, 0.2156, 0.8843, 0.2446, 0.8839, 0.198, 0.9086, 0.1962, 0.8568, 0.1821, 0.8839, 0.198, 0.8571, 0.2154, 0.8568, 0.1821, 0.8571, 0.2154, 0.8296, 0.2161, 0.752, 0.1055, 0.7762, 0.0865, 0.7759, 0.1172, 0.7758, 0.1492, 0.7759, 0.1172, 0.8019, 0.115, 0.8019, 0.115, 0.7759, 0.1172, 0.8022, 0.08316, 0.8019, 0.115, 0.8022, 0.08316, 0.8296, 0.08196, 0.8019, 0.115, 0.8296, 0.08196, 0.8292, 0.1142, 0.8291, 0.148, 0.8292, 0.1142, 0.8568, 0.1148, 0.8568, 0.1148, 0.8292, 0.1142, 0.8571, 0.08295, 0.8568, 0.1148, 0.8571, 0.08295, 0.8838, 0.0861, 0.8568, 0.1148, 0.8838, 0.0861, 0.8835, 0.1168, 0.8834, 0.1488, 0.8835, 0.1168, 0.9084, 0.1353, 0.9084, 0.1353, 0.8835, 0.1168, 0.9091, 0.07783, 0.9084, 0.1353, 0.9091, 0.07783, 0.9303, 0.1116, 0.329, 0.2665, 0.3471, 0.2777, 0.3046, 0.2952, 0.329, 0.2665, 0.3046, 0.2952, 0.2711, 0.2867, 0.3648, 0.2405, 0.3471, 0.2777, 0.329, 0.2665, 0.3901, 0.1713, 0.3993, 0.2259, 0.3738, 0.2017, 0.752, 0.1055, 0.7321, 0.08595, 0.753, 0.05217, 0.752, 0.1055, 0.753, 0.05217, 0.7767, 0.05797, 0.752, 0.1055, 0.7767, 0.05797, 0.7762, 0.0865, 0.7759, 0.1172, 0.7762, 0.0865, 0.8022, 0.08316, 0.8022, 0.08316, 0.7762, 0.0865, 0.8028, 0.0535, 0.8022, 0.08316, 0.8028, 0.0535, 0.8302, 0.05192, 0.8022, 0.08316, 0.8302, 0.05192, 0.8296, 0.08196, 0.8292, 0.1142, 0.8296, 0.08196, 0.8571, 0.08295, 0.8571, 0.08295, 0.8296, 0.08196, 0.8577, 0.05329, 0.8571, 0.08295, 0.8577, 0.05329, 0.8844, 0.05756, 0.8571, 0.08295, 0.8844, 0.05756, 0.8838, 0.0861, 0.8835, 0.1168, 0.8838, 0.0861, 0.9091, 0.07783, 0.343, 0.3114, 0.3094, 0.3192, 0.3471, 0.2777, 0.3046, 0.2952, 0.3471, 0.2777, 0.3094, 0.3192, 0.3046, 0.2952, 0.3094, 0.3192, 0.2754, 0.3169, 0.3046, 0.2952, 0.2754, 0.3169, 0.2711, 0.2867, 0.753, 0.05217, 0.7775, 0.03231, 0.7767, 0.05797, 0.7762, 0.0865, 0.7767, 0.05797, 0.8028, 0.0535, 0.8028, 0.0535, 0.7767, 0.05797, 0.8036, 0.02684, 0.8028, 0.0535, 0.8036, 0.02684, 0.8309, 0.02492, 0.8028, 0.0535, 0.8309, 0.02492, 0.8302, 0.05192, 0.8296, 0.08196, 0.8302, 0.05192, 0.8577, 0.05329, 0.8577, 0.05329, 0.8302, 0.05192, 0.8585, 0.02663, 0.8577, 0.05329, 0.8585, 0.02663, 0.8851, 0.03191, 0.8577, 0.05329, 0.8851, 0.03191, 0.8844, 0.05756, 0.8838, 0.0861, 0.8844, 0.05756, 0.9091, 0.07783, 0.9091, 0.07783, 0.8844, 0.05756, 0.9104, 0.02976, 0.9091, 0.07783, 0.9104, 0.02976, 0.9312, 0.06301, 0.3993, 0.2259, 0.4176, 0.2628, 0.3936, 0.2595, 0.4176, 0.2628, 0.4366, 0.2456, 0.4448, 0.2957, 0.4176, 0.2628, 0.4448, 0.2957, 0.4313, 0.3082, 0.4176, 0.2628, 0.4313, 0.3082, 0.3936, 0.2595, 0.7767, 0.05797, 0.7775, 0.03231, 0.8036, 0.02684, 0.7775, 0.03231, 0.753, 0.05217, 0.7784, 0.0102, 0.7775, 0.03231, 0.7784, 0.0102, 0.8045, 0.00386, 0.7775, 0.03231, 0.8045, 0.00386, 0.8036, 0.02684, 0.8302, 0.05192, 0.8309, 0.02492, 0.8585, 0.02663, 0.8309, 0.02492, 0.8036, 0.02684, 0.8319, 0.001647, 0.8309, 0.02492, 0.8319, 0.001647, 0.8594, 0.003652, 0.8309, 0.02492, 0.8594, 0.003652, 0.8585, 0.02663, 0.8844, 0.05756, 0.8851, 0.03191, 0.9104, 0.02976, 0.8851, 0.03191, 0.8585, 0.02663, 0.8868, 0.0, 0.8851, 0.03191, 0.8868, 0.0, 0.9104, 0.02976, 0.3094, 0.3192, 0.2945, 0.35, 0.2725, 0.3416, 0.3094, 0.3192, 0.2725, 0.3416, 0.2754, 0.3169, 0.753, 0.05217, 0.7547, 0.01092, 0.7784, 0.0102, 0.7219, 0.6847, 0.6974, 0.6655, 0.7219, 0.6663, 0.7219, 0.6847, 0.7219, 0.6663, 0.7483, 0.6725, 0.7219, 0.6847, 0.7483, 0.6725, 0.7483, 0.6916, 0.8036, 0.02684, 0.8045, 0.00386, 0.8319, 0.001647, 0.7758, 0.6939, 0.7483, 0.6916, 0.7757, 0.6746, 0.7758, 0.6939, 0.7757, 0.6746, 0.8032, 0.6725, 0.7758, 0.6939, 0.8032, 0.6725, 0.8033, 0.6916, 0.8585, 0.02663, 0.8594, 0.003652, 0.8868, 0.0, 0.2703, 0.3752, 0.2357, 0.3718, 0.2945, 0.35, 0.24, 0.3314, 0.2754, 0.3169, 0.2725, 0.3416, 0.24, 0.3314, 0.2725, 0.3416, 0.2326, 0.3549, 0.24, 0.3314, 0.2326, 0.3549, 0.2037, 0.3375, 0.24, 0.3314, 0.2037, 0.3375, 0.1939, 0.3102, 0.2725, 0.3416, 0.2945, 0.35, 0.2326, 0.3549, 0.4366, 0.2456, 0.4529, 0.2676, 0.4448, 0.2957, 0.4313, 0.3082, 0.4448, 0.2957, 0.4687, 0.3352, 0.6974, 0.6655, 0.6977, 0.6353, 0.7219, 0.6438, 0.6974, 0.6655, 0.7219, 0.6438, 0.7219, 0.6663, 0.6977, 0.6353, 0.6764, 0.6128, 0.6973, 0.5976, 0.6977, 0.6353, 0.6973, 0.5976, 0.7218, 0.6179, 0.6977, 0.6353, 0.7218, 0.6179, 0.7219, 0.6438, 0.7483, 0.6725, 0.7219, 0.6663, 0.7482, 0.6491, 0.7483, 0.6725, 0.7482, 0.6491, 0.7757, 0.6509, 0.7483, 0.6725, 0.7757, 0.6509, 0.7757, 0.6746, 0.7483, 0.6725, 0.7757, 0.6746, 0.7483, 0.6916, 0.7482, 0.6491, 0.7219, 0.6438, 0.7482, 0.6222, 0.7482, 0.6491, 0.7482, 0.6222, 0.7756, 0.6236, 0.7482, 0.6491, 0.7756, 0.6236, 0.7757, 0.6509, 0.8032, 0.6725, 0.7757, 0.6746, 0.8032, 0.6491, 0.8032, 0.6725, 0.8032, 0.6491, 0.8296, 0.6438, 0.8032, 0.6725, 0.8296, 0.6438, 0.83, 0.6767, 0.8032, 0.6725, 0.83, 0.6767, 0.8033, 0.6916, 0.8032, 0.6491, 0.7757, 0.6509, 0.8031, 0.6222, 0.8032, 0.6491, 0.8031, 0.6222, 0.8295, 0.6179, 0.8032, 0.6491, 0.8295, 0.6179, 0.8296, 0.6438, 0.2357, 0.3718, 0.2326, 0.3549, 0.2945, 0.35, 0.8541, 0.6468, 0.8296, 0.6438, 0.8537, 0.611, 0.8296, 0.6438, 0.8541, 0.6468, 0.83, 0.6767, 0.7757, 0.6509, 0.8032, 0.6491, 0.7757, 0.6746, 0.7219, 0.6438, 0.7482, 0.6491, 0.7219, 0.6663, 0.4917, 0.3271, 0.4687, 0.3352, 0.4448, 0.2957, 0.4917, 0.3271, 0.4448, 0.2957, 0.4736, 0.2869, 0.4529, 0.2676, 0.4736, 0.2869, 0.4448, 0.2957, 0.7481, 0.5923, 0.7482, 0.6222, 0.7218, 0.6179, 0.7219, 0.6438, 0.7218, 0.6179, 0.7482, 0.6222, 0.8031, 0.5923, 0.8031, 0.6222, 0.7756, 0.6236, 0.7757, 0.6509, 0.7756, 0.6236, 0.8031, 0.6222, 0.854, 0.5703, 0.8537, 0.611, 0.8295, 0.6179, 0.8296, 0.6438, 0.8295, 0.6179, 0.8537, 0.611, 0.6429, 0.769, 0.6654, 0.7678, 0.643, 0.8093, 0.6654, 0.7678, 0.6429, 0.769, 0.6654, 0.7401, 0.6431, 0.6947, 0.6653, 0.7135, 0.6429, 0.74, 0.6653, 0.7135, 0.6431, 0.6947, 0.6652, 0.6851, 0.6431, 0.6479, 0.6655, 0.6592, 0.6431, 0.6947, 0.21, 0.7094, 0.2292, 0.7225, 0.2059, 0.7337, 0.2247, 0.7613, 0.2031, 0.7598, 0.2292, 0.7225, 0.2031, 0.7598, 0.2247, 0.7613, 0.2015, 0.7913, 0.2234, 0.8364, 0.2013, 0.8213, 0.2231, 0.7903, 0.2013, 0.8213, 0.2234, 0.8364, 0.2027, 0.8475, 0.2292, 0.8869, 0.2054, 0.8723, 0.2234, 0.8364, 0.2307, 0.6484, 0.2526, 0.6617, 0.2302, 0.6706, 0.2521, 0.6991, 0.2299, 0.6989, 0.2526, 0.6617, 0.2299, 0.6989, 0.2521, 0.6991, 0.2293, 0.7292, 0.2516, 0.7578, 0.2292, 0.7569, 0.2518, 0.728, 0.2292, 0.7569, 0.2516, 0.7578, 0.2293, 0.784, 0.2298, 0.8138, 0.2518, 0.8016, 0.23, 0.8387, 0.3738, 0.6042, 0.3518, 0.6129, 0.3729, 0.5844, 0.3497, 0.5604, 0.3722, 0.5618, 0.3505, 0.5846, 0.3722, 0.5618, 0.3497, 0.5604, 0.3714, 0.5331, 0.3491, 0.488, 0.3715, 0.5029, 0.3493, 0.5323, 0.3715, 0.5029, 0.3491, 0.488, 0.3715, 0.4754, 0.3495, 0.4321, 0.3717, 0.4483, 0.3491, 0.488, 0.3717, 0.4483, 0.3495, 0.4321, 0.372, 0.4184, 0.3504, 0.3965, 0.3729, 0.394, 0.3495, 0.4321, 0.3729, 0.394, 0.3504, 0.3965, 0.3738, 0.3752, 0.6431, 0.8575, 0.6655, 0.8688, 0.6431, 0.8845, 0.6655, 0.8688, 0.6431, 0.8575, 0.6654, 0.8494, 0.643, 0.8093, 0.6651, 0.8232, 0.6431, 0.8575, 0.6651, 0.8232, 0.643, 0.8093, 0.6654, 0.7948, 0.6651, 0.8232, 0.6654, 0.8494, 0.6431, 0.8575, 0.6655, 0.8688, 0.6655, 0.8846, 0.6431, 0.8845, 0.3513, 0.3754, 0.3738, 0.3752, 0.3504, 0.3965, 0.3729, 0.394, 0.372, 0.4184, 0.3495, 0.4321, 0.3717, 0.4483, 0.3715, 0.4754, 0.3491, 0.488, 0.3715, 0.5029, 0.3714, 0.5331, 0.3493, 0.5323, 0.3493, 0.5323, 0.3714, 0.5331, 0.3497, 0.5604, 0.3722, 0.5618, 0.3729, 0.5844, 0.3505, 0.5846, 0.3505, 0.5846, 0.3729, 0.5844, 0.3518, 0.6129, 0.2305, 0.8579, 0.23, 0.8387, 0.2526, 0.8491, 0.2526, 0.8491, 0.23, 0.8387, 0.2518, 0.8016, 0.2298, 0.8138, 0.2293, 0.784, 0.2518, 0.8016, 0.2518, 0.8016, 0.2293, 0.784, 0.2516, 0.7578, 0.2292, 0.7569, 0.2293, 0.7292, 0.2518, 0.728, 0.2518, 0.728, 0.2293, 0.7292, 0.2521, 0.6991, 0.2299, 0.6989, 0.2302, 0.6706, 0.2526, 0.6617, 0.2054, 0.8723, 0.2027, 0.8475, 0.2234, 0.8364, 0.2013, 0.8213, 0.2015, 0.7913, 0.2231, 0.7903, 0.2231, 0.7903, 0.2015, 0.7913, 0.2247, 0.7613, 0.2031, 0.7598, 0.2059, 0.7337, 0.2292, 0.7225, 0.6655, 0.6592, 0.6652, 0.6851, 0.6431, 0.6947, 0.6653, 0.7135, 0.6654, 0.7401, 0.6429, 0.74, 0.6429, 0.74, 0.6654, 0.7401, 0.6429, 0.769, 0.6654, 0.7678, 0.6654, 0.7948, 0.643, 0.8093, 0.04245, 0.4138, 0.06577, 0.396, 0.06939, 0.4051, 0.04245, 0.4138, 0.06939, 0.4051, 0.05467, 0.421, 0.04245, 0.4138, 0.05467, 0.421, 0.02448, 0.4345, 0.06577, 0.396, 0.09255, 0.3832, 0.09903, 0.3915, 0.06577, 0.396, 0.09903, 0.3915, 0.06939, 0.4051, 0.1465, 0.3752, 0.1322, 0.3847, 0.1195, 0.3764, 0.2031, 0.3885, 0.1976, 0.4003, 0.175, 0.3786, 0.2283, 0.4037, 0.2484, 0.4221, 0.233, 0.4212, 0.2283, 0.4037, 0.233, 0.4212, 0.2031, 0.3885, 0.2758, 0.469, 0.282, 0.4975, 0.272, 0.4976, 0.2758, 0.469, 0.272, 0.4976, 0.26, 0.4554, 0.2758, 0.469, 0.26, 0.4554, 0.2646, 0.4443, 0.282, 0.4975, 0.282, 0.5261, 0.2694, 0.5406, 0.282, 0.4975, 0.2694, 0.5406, 0.272, 0.4976, 0.2499, 0.5996, 0.2279, 0.6199, 0.2223, 0.6121, 0.2499, 0.5996, 0.2223, 0.6121, 0.2522, 0.5803, 0.2499, 0.5996, 0.2522, 0.5803, 0.2655, 0.5774, 0.2279, 0.6199, 0.203, 0.6349, 0.1831, 0.6325, 0.2279, 0.6199, 0.1831, 0.6325, 0.2223, 0.6121, 0.1216, 0.6473, 0.09196, 0.6399, 0.09552, 0.6311, 0.1216, 0.6473, 0.09552, 0.6311, 0.1392, 0.6391, 0.1216, 0.6473, 0.1392, 0.6391, 0.1494, 0.6484, 0.09196, 0.6399, 0.0658, 0.6273, 0.05771, 0.606, 0.09196, 0.6399, 0.05771, 0.606, 0.09552, 0.6311, 0.01202, 0.567, 0.002786, 0.5385, 0.01849, 0.5573, 0.01202, 0.567, 0.01849, 0.5573, 0.02572, 0.5904, 0.002786, 0.5385, 0.0, 0.5106, 0.01112, 0.4935, 0.002786, 0.5385, 0.01112, 0.4935, 0.01366, 0.5147, 0.6763, 0.4723, 0.6629, 0.4698, 0.6618, 0.4335, 0.6763, 0.5294, 0.66, 0.5714, 0.6569, 0.5489, 0.6425, 0.5961, 0.6328, 0.5884, 0.66, 0.5714, 0.6105, 0.6246, 0.575, 0.6279, 0.5941, 0.614, 0.6105, 0.6246, 0.5941, 0.614, 0.6425, 0.5961, 0.556, 0.6465, 0.5097, 0.6479, 0.5284, 0.6366, 0.479, 0.6417, 0.4815, 0.6297, 0.5097, 0.6479, 0.4515, 0.6302, 0.4171, 0.6059, 0.4407, 0.604, 0.4515, 0.6302, 0.4407, 0.604, 0.479, 0.6417, 0.3843, 0.5584, 0.3738, 0.5147, 0.3891, 0.5321, 0.374, 0.4849, 0.3862, 0.4863, 0.3738, 0.5147, 0.3803, 0.4561, 0.3982, 0.4187, 0.3992, 0.4421, 0.3803, 0.4561, 0.3992, 0.4421, 0.374, 0.4849, 0.4399, 0.3781, 0.4354, 0.3962, 0.3982, 0.4187, 0.4836, 0.359, 0.4996, 0.3668, 0.4399, 0.3781, 0.5133, 0.3537, 0.5559, 0.3554, 0.5584, 0.3687, 0.5133, 0.3537, 0.5584, 0.3687, 0.4996, 0.3668, 0.5133, 0.3537, 0.4996, 0.3668, 0.4836, 0.359, 0.6104, 0.3772, 0.6456, 0.4092, 0.6369, 0.4179, 0.6104, 0.3772, 0.6369, 0.4179, 0.602, 0.3868, 0.6456, 0.4092, 0.6618, 0.4335, 0.6629, 0.4698, 0.6456, 0.4092, 0.6629, 0.4698, 0.6369, 0.4179, 0.3096, 0.7132, 0.3318, 0.713, 0.3209, 0.7322, 0.3096, 0.7132, 0.3209, 0.7322, 0.299, 0.7334, 0.3096, 0.7132, 0.3094, 0.6937, 0.3315, 0.6931, 0.3096, 0.7132, 0.3315, 0.6931, 0.3318, 0.713, 0.3094, 0.6937, 0.3203, 0.6742, 0.3315, 0.6931, 0.3203, 0.6742, 0.3094, 0.6937, 0.2984, 0.674, 0.3203, 0.6742, 0.2984, 0.674, 0.3198, 0.6558, 0.3198, 0.6558, 0.3136, 0.6387, 0.3301, 0.6368, 0.3136, 0.6387, 0.3125, 0.6162, 0.3294, 0.6211, 0.3136, 0.6387, 0.3294, 0.6211, 0.3301, 0.6368, 0.3136, 0.6387, 0.3198, 0.6558, 0.2979, 0.6551, 0.3136, 0.6387, 0.2979, 0.6551, 0.2973, 0.6375, 0.3136, 0.6387, 0.2973, 0.6375, 0.3125, 0.6162, 0.3125, 0.6162, 0.3286, 0.6078, 0.3294, 0.6211, 0.91, 0.5355, 0.9037, 0.5146, 0.9256, 0.5162, 0.91, 0.5355, 0.9256, 0.5162, 0.9261, 0.5308, 0.3125, 0.6162, 0.2966, 0.6218, 0.2958, 0.6083, 0.91, 0.5355, 0.8933, 0.5311, 0.9037, 0.5146, 0.9037, 0.5146, 0.9033, 0.4983, 0.9253, 0.4994, 0.9037, 0.5146, 0.9253, 0.4994, 0.9256, 0.5162, 0.9033, 0.4983, 0.9031, 0.4804, 0.925, 0.4811, 0.9033, 0.4983, 0.925, 0.4811, 0.9253, 0.4994, 0.9031, 0.4804, 0.9084, 0.4517, 0.9248, 0.4616, 0.9031, 0.4804, 0.9248, 0.4616, 0.925, 0.4811, 0.9084, 0.4517, 0.9255, 0.4339, 0.9248, 0.4616, 0.9084, 0.4517, 0.9031, 0.4804, 0.8913, 0.4698, 0.9084, 0.4517, 0.9141, 0.4225, 0.9255, 0.4339, 0.9141, 0.4225, 0.903, 0.4038, 0.9258, 0.3951, 0.9141, 0.4225, 0.9084, 0.4517, 0.8919, 0.4421, 0.9141, 0.4225, 0.8919, 0.4421, 0.892, 0.4222, 0.9141, 0.4225, 0.892, 0.4222, 0.903, 0.4038, 0.903, 0.4038, 0.9145, 0.386, 0.9258, 0.3951, 0.9145, 0.386, 0.9036, 0.3702, 0.9255, 0.3682, 0.9145, 0.386, 0.903, 0.4038, 0.8924, 0.3849, 0.7493, 0.3518, 0.7316, 0.3393, 0.7493, 0.3314, 0.326, 0.9525, 0.3329, 0.9343, 0.3467, 0.953, 0.3329, 0.9343, 0.326, 0.9525, 0.3117, 0.9372, 0.3329, 0.9343, 0.3117, 0.9372, 0.3241, 0.9081, 0.3241, 0.9081, 0.3391, 0.897, 0.3416, 0.9168, 0.3241, 0.9081, 0.3416, 0.9168, 0.3329, 0.9343, 0.3241, 0.9081, 0.3285, 0.8778, 0.3391, 0.897, 0.3241, 0.9081, 0.3091, 0.9184, 0.3074, 0.8987, 0.3241, 0.9081, 0.3074, 0.8987, 0.3285, 0.8778, 0.3285, 0.8778, 0.3188, 0.8512, 0.3382, 0.8573, 0.3188, 0.8512, 0.3392, 0.8385, 0.3382, 0.8573, 0.3188, 0.8512, 0.3285, 0.8778, 0.3065, 0.8788, 0.3188, 0.8512, 0.3203, 0.8239, 0.341, 0.8211, 0.3188, 0.8512, 0.341, 0.8211, 0.3392, 0.8385, 0.903, 0.8747, 0.9031, 0.8587, 0.9251, 0.8599, 0.903, 0.8747, 0.9251, 0.8599, 0.9251, 0.8764, 0.3203, 0.8239, 0.3188, 0.8512, 0.3074, 0.8403, 0.9031, 0.8587, 0.9031, 0.841, 0.9252, 0.8418, 0.9031, 0.8587, 0.9252, 0.8418, 0.9251, 0.8599, 0.9031, 0.841, 0.9032, 0.8222, 0.9252, 0.8225, 0.9031, 0.841, 0.9252, 0.8225, 0.9252, 0.8418, 0.9032, 0.8222, 0.9144, 0.8027, 0.9252, 0.8225, 0.9144, 0.8027, 0.9032, 0.7833, 0.9253, 0.7827, 0.9144, 0.8027, 0.9032, 0.8222, 0.8924, 0.8029, 0.9144, 0.8027, 0.8924, 0.8029, 0.9032, 0.7833, 0.9032, 0.7833, 0.9145, 0.7643, 0.9253, 0.7827, 0.9145, 0.7643, 0.9032, 0.7833, 0.8924, 0.7636, 0.9145, 0.7643, 0.8924, 0.7636, 0.9145, 0.7464, 0.9145, 0.7464, 0.9135, 0.7214, 0.9253, 0.7283, 0.9135, 0.7214, 0.9145, 0.7464, 0.8925, 0.7453, 0.9135, 0.7214, 0.8925, 0.7453, 0.8925, 0.7286, 0.9135, 0.7214, 0.9033, 0.7042, 0.9253, 0.7017, 0.3086, 0.7953, 0.3091, 0.7826, 0.3312, 0.7842, 0.3086, 0.7953, 0.3312, 0.7842, 0.3307, 0.7972, 0.9033, 0.7042, 0.9135, 0.7214, 0.8925, 0.7139, 0.3091, 0.7826, 0.3198, 0.7579, 0.3316, 0.7688, 0.3091, 0.7826, 0.3316, 0.7688, 0.3312, 0.7842, 0.3198, 0.7579, 0.3091, 0.7826, 0.2987, 0.7694, 0.3209, 0.7322, 0.3318, 0.713, 0.3424, 0.7264, 0.3209, 0.7322, 0.3424, 0.7264, 0.3198, 0.7579, 0.3209, 0.7322, 0.3198, 0.7579, 0.299, 0.7521, 0.3209, 0.7322, 0.299, 0.7521, 0.299, 0.7334, 0.3424, 0.7264, 0.3318, 0.713, 0.3452, 0.6822, 0.3318, 0.713, 0.3315, 0.6931, 0.3452, 0.6822, 0.3315, 0.6931, 0.3357, 0.6632, 0.3452, 0.6822, 0.575, 0.6279, 0.5506, 0.6254, 0.5941, 0.614, 0.556, 0.6465, 0.5284, 0.6366, 0.575, 0.6279, 0.556, 0.6465, 0.575, 0.6279, 0.6105, 0.6246, 0.2858, 0.7033, 0.2943, 0.7034, 0.282, 0.7468, 0.2943, 0.7034, 0.3096, 0.7132, 0.299, 0.7334, 0.2943, 0.7034, 0.299, 0.7334, 0.282, 0.7468, 0.299, 0.7334, 0.299, 0.7521, 0.2858, 0.7653, 0.5784, 0.6059, 0.6104, 0.5977, 0.5941, 0.614, 0.3096, 0.7132, 0.2943, 0.7034, 0.3094, 0.6937, 0.2979, 0.6551, 0.3198, 0.6558, 0.2984, 0.674, 0.2966, 0.6218, 0.3125, 0.6162, 0.2973, 0.6375, 0.9037, 0.5146, 0.8933, 0.5311, 0.8879, 0.5096, 0.9037, 0.5146, 0.8879, 0.5096, 0.9033, 0.4983, 0.9031, 0.4804, 0.9033, 0.4983, 0.8879, 0.5096, 0.9031, 0.4804, 0.8879, 0.5096, 0.8913, 0.4698, 0.8919, 0.4421, 0.9084, 0.4517, 0.8913, 0.4698, 0.903, 0.4038, 0.892, 0.4222, 0.8823, 0.4013, 0.903, 0.4038, 0.8823, 0.4013, 0.8924, 0.3849, 0.9036, 0.3702, 0.8924, 0.3849, 0.8821, 0.3708, 0.326, 0.9525, 0.3054, 0.9652, 0.3117, 0.9372, 0.3091, 0.9184, 0.3241, 0.9081, 0.3117, 0.9372, 0.233, 0.4212, 0.2484, 0.4221, 0.2646, 0.4443, 0.233, 0.4212, 0.2646, 0.4443, 0.26, 0.4554, 0.3501, 0.908, 0.3565, 0.9489, 0.3416, 0.9168, 0.3065, 0.8788, 0.3285, 0.8778, 0.3074, 0.8987, 0.3074, 0.8403, 0.3188, 0.8512, 0.2957, 0.8583, 0.3229, 0.8087, 0.3203, 0.8239, 0.2969, 0.8265, 0.9031, 0.8587, 0.8819, 0.8866, 0.8876, 0.8521, 0.9031, 0.8587, 0.8876, 0.8521, 0.9031, 0.841, 0.9032, 0.8222, 0.9031, 0.841, 0.8876, 0.8521, 0.9032, 0.8222, 0.8876, 0.8521, 0.8827, 0.824, 0.9032, 0.8222, 0.8827, 0.824, 0.8924, 0.8029, 0.9032, 0.7833, 0.8924, 0.8029, 0.8821, 0.7899, 0.9032, 0.7833, 0.8821, 0.7899, 0.8924, 0.7636, 0.8925, 0.7453, 0.9145, 0.7464, 0.8924, 0.7636, 0.002889, 0.484, 0.01118, 0.4582, 0.02481, 0.4526, 0.002889, 0.484, 0.02481, 0.4526, 0.01112, 0.4935, 0.002889, 0.484, 0.01112, 0.4935, 0.0, 0.5106, 0.8925, 0.7139, 0.9135, 0.7214, 0.8925, 0.7286, 0.3091, 0.7826, 0.3086, 0.7953, 0.2936, 0.7936, 0.3091, 0.7826, 0.2936, 0.7936, 0.2987, 0.7694, 0.299, 0.7521, 0.3198, 0.7579, 0.2987, 0.7694, 0.9348, 0.7932, 0.9253, 0.7827, 0.9388, 0.7508, 0.05467, 0.421, 0.02481, 0.4526, 0.02448, 0.4345, 0.9253, 0.7827, 0.93, 0.7532, 0.9388, 0.7508, 0.9253, 0.7827, 0.9348, 0.7932, 0.9144, 0.8027, 0.93, 0.7532, 0.9253, 0.7827, 0.9145, 0.7643, 0.93, 0.7532, 0.9145, 0.7643, 0.9145, 0.7464, 0.93, 0.7532, 0.9145, 0.7464, 0.9253, 0.7283, 0.93, 0.7532, 0.9253, 0.7283, 0.9388, 0.7148, 0.93, 0.7532, 0.9388, 0.7148, 0.9388, 0.7508, 0.9252, 0.8225, 0.9144, 0.8027, 0.9348, 0.7932, 0.9348, 0.7932, 0.9387, 0.8143, 0.9252, 0.8225, 0.9252, 0.8225, 0.9387, 0.8143, 0.9252, 0.8418, 0.9387, 0.8143, 0.9388, 0.8452, 0.9252, 0.8418, 0.09903, 0.3915, 0.09255, 0.3832, 0.1322, 0.3847, 0.9388, 0.8452, 0.9386, 0.8744, 0.9251, 0.8599, 0.9388, 0.8452, 0.9251, 0.8599, 0.9252, 0.8418, 0.9251, 0.8599, 0.9386, 0.8744, 0.9251, 0.8764, 0.9251, 0.8764, 0.9386, 0.8744, 0.925, 0.8906, 0.09255, 0.3832, 0.1195, 0.3764, 0.1322, 0.3847, 0.1322, 0.3847, 0.1465, 0.3752, 0.1629, 0.396, 0.175, 0.3786, 0.1976, 0.4003, 0.1465, 0.3752, 0.1629, 0.396, 0.1465, 0.3752, 0.1828, 0.4012, 0.3565, 0.8126, 0.3464, 0.868, 0.3382, 0.8573, 0.3285, 0.8778, 0.3382, 0.8573, 0.3464, 0.868, 0.3285, 0.8778, 0.3464, 0.868, 0.3391, 0.897, 0.2031, 0.3885, 0.233, 0.4212, 0.1976, 0.4003, 0.3464, 0.868, 0.3501, 0.908, 0.3391, 0.897, 0.3416, 0.9168, 0.3475, 0.9366, 0.3329, 0.9343, 0.7789, 0.3515, 0.7692, 0.3412, 0.7789, 0.3314, 0.3416, 0.9168, 0.3565, 0.9489, 0.3475, 0.9366, 0.3467, 0.953, 0.3329, 0.9343, 0.3475, 0.9366, 0.7692, 0.3516, 0.7595, 0.3426, 0.7692, 0.3314, 0.9255, 0.3682, 0.9396, 0.3537, 0.9258, 0.3951, 0.9255, 0.3682, 0.9258, 0.3951, 0.9145, 0.386, 0.9396, 0.3537, 0.9382, 0.3899, 0.9258, 0.3951, 0.9258, 0.3951, 0.9382, 0.3899, 0.9255, 0.4339, 0.9258, 0.3951, 0.9255, 0.4339, 0.9141, 0.4225, 0.9382, 0.3899, 0.9379, 0.4315, 0.9255, 0.4339, 0.2694, 0.5406, 0.2765, 0.5523, 0.2522, 0.5803, 0.9379, 0.4315, 0.9381, 0.4744, 0.9248, 0.4616, 0.9379, 0.4315, 0.9248, 0.4616, 0.9255, 0.4339, 0.282, 0.5261, 0.2765, 0.5523, 0.2694, 0.5406, 0.9248, 0.4616, 0.9381, 0.4744, 0.925, 0.4811, 0.925, 0.4811, 0.9381, 0.4744, 0.9253, 0.4994, 0.2765, 0.5523, 0.2655, 0.5774, 0.2522, 0.5803, 0.9381, 0.4744, 0.9387, 0.5138, 0.9253, 0.4994, 0.9253, 0.4994, 0.9387, 0.5138, 0.9256, 0.5162, 0.9256, 0.5162, 0.9387, 0.5138, 0.9261, 0.5308, 0.9387, 0.5138, 0.9396, 0.5453, 0.9261, 0.5308, 0.7493, 0.3408, 0.7595, 0.3314, 0.7595, 0.3513, 0.1831, 0.6325, 0.1771, 0.6442, 0.1392, 0.6391, 0.3427, 0.6074, 0.3442, 0.6414, 0.3301, 0.6368, 0.3427, 0.6074, 0.3301, 0.6368, 0.3294, 0.6211, 0.203, 0.6349, 0.1771, 0.6442, 0.1831, 0.6325, 0.3301, 0.6368, 0.3442, 0.6414, 0.3357, 0.6632, 0.3301, 0.6368, 0.3357, 0.6632, 0.3198, 0.6558, 0.3203, 0.6742, 0.3198, 0.6558, 0.3357, 0.6632, 0.3203, 0.6742, 0.3357, 0.6632, 0.3315, 0.6931, 0.3452, 0.6822, 0.3357, 0.6632, 0.3442, 0.6414, 0.1771, 0.6442, 0.1494, 0.6484, 0.1392, 0.6391, 0.05771, 0.606, 0.044, 0.6109, 0.03827, 0.5842, 0.3198, 0.7579, 0.3424, 0.7264, 0.3417, 0.7535, 0.3198, 0.7579, 0.3417, 0.7535, 0.3316, 0.7688, 0.0658, 0.6273, 0.044, 0.6109, 0.05771, 0.606, 0.3316, 0.7688, 0.3452, 0.7832, 0.3312, 0.7842, 0.3452, 0.7832, 0.3316, 0.7688, 0.3417, 0.7535, 0.01849, 0.5573, 0.03827, 0.5842, 0.02572, 0.5904, 0.044, 0.6109, 0.02572, 0.5904, 0.03827, 0.5842, 0.002786, 0.5385, 0.01366, 0.5147, 0.01849, 0.5573, 0.3312, 0.7842, 0.3452, 0.7832, 0.3307, 0.7972, 0.3452, 0.7832, 0.3401, 0.808, 0.3307, 0.7972, 0.318, 0.8087, 0.3307, 0.7972, 0.3401, 0.808, 0.9135, 0.7214, 0.9349, 0.7034, 0.9253, 0.7283, 0.01366, 0.5147, 0.01112, 0.4935, 0.02245, 0.4859, 0.02448, 0.4345, 0.02481, 0.4526, 0.01118, 0.4582, 0.6629, 0.4698, 0.6556, 0.4815, 0.6395, 0.4436, 0.6754, 0.7053, 0.6655, 0.6715, 0.6754, 0.6479, 0.879, 0.7497, 0.8924, 0.7636, 0.8821, 0.7899, 0.879, 0.7497, 0.8925, 0.7453, 0.8924, 0.7636, 0.8821, 0.7899, 0.8924, 0.8029, 0.8827, 0.824, 0.6395, 0.4436, 0.6185, 0.4163, 0.6369, 0.4179, 0.6629, 0.4698, 0.6763, 0.4723, 0.6584, 0.5234, 0.6629, 0.4698, 0.6584, 0.5234, 0.6556, 0.4815, 0.8925, 0.7453, 0.879, 0.7497, 0.8925, 0.7286, 0.6584, 0.5234, 0.6425, 0.5313, 0.6463, 0.5116, 0.8756, 0.7131, 0.8925, 0.7286, 0.879, 0.7497, 0.6584, 0.5234, 0.6569, 0.5489, 0.639, 0.5648, 0.6584, 0.5234, 0.639, 0.5648, 0.6331, 0.561, 0.6584, 0.5234, 0.6331, 0.561, 0.6425, 0.5313, 0.9033, 0.7042, 0.8925, 0.7139, 0.8878, 0.6939, 0.6569, 0.5489, 0.6584, 0.5234, 0.6763, 0.5294, 0.6763, 0.4723, 0.6763, 0.5294, 0.6584, 0.5234, 0.66, 0.5714, 0.6328, 0.5884, 0.6569, 0.5489, 0.6331, 0.561, 0.639, 0.5648, 0.6118, 0.5827, 0.6569, 0.5489, 0.6328, 0.5884, 0.639, 0.5648, 0.639, 0.5648, 0.6328, 0.5884, 0.6104, 0.5977, 0.2851, 0.7985, 0.2858, 0.7653, 0.2987, 0.7694, 0.6425, 0.5961, 0.5941, 0.614, 0.6328, 0.5884, 0.299, 0.7521, 0.2987, 0.7694, 0.2858, 0.7653, 0.6328, 0.5884, 0.5941, 0.614, 0.6104, 0.5977, 0.575, 0.6279, 0.5284, 0.6366, 0.5506, 0.6254, 0.5506, 0.6254, 0.5284, 0.6366, 0.5061, 0.6264, 0.2858, 0.7033, 0.285, 0.6608, 0.2984, 0.674, 0.2858, 0.7033, 0.2984, 0.674, 0.2943, 0.7034, 0.2984, 0.674, 0.3094, 0.6937, 0.2943, 0.7034, 0.5097, 0.6479, 0.4815, 0.6297, 0.5284, 0.6366, 0.2979, 0.6551, 0.2984, 0.674, 0.285, 0.6608, 0.2979, 0.6551, 0.285, 0.6608, 0.2973, 0.6375, 0.5284, 0.6366, 0.4815, 0.6297, 0.5061, 0.6264, 0.5061, 0.6264, 0.4815, 0.6297, 0.4639, 0.613, 0.285, 0.6608, 0.2837, 0.6231, 0.2973, 0.6375, 0.479, 0.6417, 0.4407, 0.604, 0.4815, 0.6297, 0.4599, 0.5994, 0.4782, 0.6086, 0.4639, 0.613, 0.4599, 0.5994, 0.4639, 0.613, 0.4435, 0.5873, 0.4815, 0.6297, 0.4407, 0.604, 0.4639, 0.613, 0.4639, 0.613, 0.4407, 0.604, 0.4435, 0.5873, 0.4407, 0.604, 0.4171, 0.6059, 0.4076, 0.5743, 0.4407, 0.604, 0.4076, 0.5743, 0.4151, 0.5697, 0.8879, 0.5096, 0.8933, 0.5311, 0.8751, 0.5472, 0.8879, 0.5096, 0.8751, 0.5472, 0.8789, 0.513, 0.8879, 0.5096, 0.8789, 0.513, 0.8913, 0.4698, 0.4151, 0.5697, 0.4076, 0.5743, 0.3976, 0.5302, 0.8789, 0.513, 0.8783, 0.4734, 0.8913, 0.4698, 0.3891, 0.5321, 0.3976, 0.5302, 0.4076, 0.5743, 0.3891, 0.5321, 0.4076, 0.5743, 0.3843, 0.5584, 0.4171, 0.6059, 0.3843, 0.5584, 0.4076, 0.5743, 0.3738, 0.5147, 0.3862, 0.4863, 0.3891, 0.5321, 0.8919, 0.4421, 0.8913, 0.4698, 0.8783, 0.4734, 0.8919, 0.4421, 0.8783, 0.4734, 0.8782, 0.4304, 0.8919, 0.4421, 0.8782, 0.4304, 0.892, 0.4222, 0.3976, 0.5302, 0.3891, 0.5321, 0.3947, 0.4873, 0.3891, 0.5321, 0.3862, 0.4863, 0.3947, 0.4873, 0.374, 0.4849, 0.3992, 0.4421, 0.3862, 0.4863, 0.8823, 0.4013, 0.892, 0.4222, 0.8782, 0.4304, 0.3947, 0.4873, 0.3862, 0.4863, 0.406, 0.4579, 0.3862, 0.4863, 0.3992, 0.4421, 0.406, 0.4579, 0.406, 0.4579, 0.3992, 0.4421, 0.4218, 0.4275, 0.8823, 0.4013, 0.8821, 0.3708, 0.8924, 0.3849, 0.3992, 0.4421, 0.3982, 0.4187, 0.4354, 0.3962, 0.3613, 0.735, 0.3613, 0.7827, 0.3491, 0.7586, 0.3724, 0.7758, 0.3613, 0.7436, 0.3724, 0.735, 0.3054, 0.9652, 0.295, 0.931, 0.3117, 0.9372, 0.3091, 0.9184, 0.3117, 0.9372, 0.295, 0.931, 0.3091, 0.9184, 0.295, 0.931, 0.3074, 0.8987, 0.4399, 0.3781, 0.4996, 0.3668, 0.4354, 0.3962, 0.295, 0.931, 0.2879, 0.9444, 0.2913, 0.8886, 0.295, 0.931, 0.2913, 0.8886, 0.3074, 0.8987, 0.2879, 0.9444, 0.282, 0.8765, 0.2913, 0.8886, 0.3065, 0.8788, 0.3074, 0.8987, 0.2913, 0.8886, 0.3065, 0.8788, 0.2913, 0.8886, 0.2957, 0.8583, 0.3065, 0.8788, 0.2957, 0.8583, 0.3188, 0.8512, 0.2789, 0.789, 0.2675, 0.779, 0.2789, 0.7579, 0.3074, 0.8403, 0.2957, 0.8583, 0.2969, 0.8265, 0.3074, 0.8403, 0.2969, 0.8265, 0.3203, 0.8239, 0.2957, 0.8583, 0.282, 0.8765, 0.2969, 0.8265, 0.282, 0.8765, 0.2842, 0.8224, 0.2969, 0.8265, 0.5584, 0.3687, 0.5559, 0.3554, 0.602, 0.3868, 0.5584, 0.3687, 0.602, 0.3868, 0.5968, 0.3935, 0.5584, 0.3687, 0.5968, 0.3935, 0.5568, 0.3801, 0.6655, 0.7344, 0.6756, 0.7053, 0.6756, 0.7386, 0.8827, 0.824, 0.8876, 0.8521, 0.8788, 0.8547, 0.6369, 0.4179, 0.6185, 0.4163, 0.602, 0.3868, 0.5968, 0.3935, 0.602, 0.3868, 0.6185, 0.4163, 0.5559, 0.3554, 0.6104, 0.3772, 0.602, 0.3868, 0.9391, 0.7664, 0.9956, 0.7795, 0.939, 0.793, 0.9388, 0.8217, 0.9956, 0.8327, 0.939, 0.85, 0.8751, 0.5977, 0.9064, 0.5472, 0.9064, 0.6012, 0.3686, 0.6129, 0.3686, 0.674, 0.3491, 0.6222, 0.9964, 0.4075, 0.9425, 0.3781, 1.0, 0.3673, 0.9425, 0.3781, 0.9964, 0.4075, 0.9401, 0.406, 0.9396, 0.4347, 0.9958, 0.445, 0.9406, 0.4612, 0.9428, 0.4869, 1.0, 0.4955, 0.9462, 0.5101, 0.988, 0.07133, 0.9316, 0.03294, 0.9886, 0.03547, 0.9316, 0.03294, 0.988, 0.07133, 0.9314, 0.06004, 0.9879, 0.1244, 0.9313, 0.08653, 0.988, 0.07133, 0.9313, 0.08653, 0.9879, 0.1244, 0.9312, 0.1137, 0.9884, 0.1719, 0.9313, 0.1396, 0.9879, 0.1244, 0.9313, 0.1396, 0.9884, 0.1719, 0.9313, 0.1657, 0.9895, 0.2062, 0.9319, 0.1876, 0.9884, 0.1719, 0.3412, 0.6074, 0.2835, 0.5785, 0.3401, 0.59, 0.2823, 0.5313, 0.3394, 0.5686, 0.2835, 0.5785, 0.3394, 0.5686, 0.2823, 0.5313, 0.3388, 0.5445, 0.282, 0.4782, 0.3387, 0.5158, 0.2823, 0.5313, 0.3387, 0.5158, 0.282, 0.4782, 0.3384, 0.4876, 0.2826, 0.428, 0.3384, 0.4612, 0.282, 0.4782, 0.3384, 0.4612, 0.2826, 0.428, 0.3387, 0.4358, 0.284, 0.3887, 0.3393, 0.4128, 0.2826, 0.428, 0.3393, 0.4128, 0.284, 0.3887, 0.3404, 0.3912, 0.9956, 0.7306, 0.9388, 0.7002, 0.9955, 0.6939, 0.9388, 0.7002, 0.9956, 0.7306, 0.939, 0.7191, 0.9956, 0.7795, 0.9391, 0.7415, 0.9956, 0.7306, 0.9391, 0.7664, 0.9391, 0.7415, 0.9956, 0.7795, 0.9391, 0.7415, 0.939, 0.7191, 0.9956, 0.7306, 0.3412, 0.3752, 0.3404, 0.3912, 0.284, 0.3887, 0.3393, 0.4128, 0.3387, 0.4358, 0.2826, 0.428, 0.3384, 0.4612, 0.3384, 0.4876, 0.282, 0.4782, 0.3387, 0.5158, 0.3388, 0.5445, 0.2823, 0.5313, 0.3394, 0.5686, 0.3401, 0.59, 0.2835, 0.5785, 0.9319, 0.1876, 0.9313, 0.1657, 0.9884, 0.1719, 0.9313, 0.1396, 0.9312, 0.1137, 0.9879, 0.1244, 0.9313, 0.08653, 0.9314, 0.06004, 0.988, 0.07133, 0.9316, 0.03294, 0.9325, 0.007792, 0.9886, 0.03547, 0.9886, 0.03547, 0.9325, 0.007792, 0.9895, 0.0, 0.9428, 0.4869, 0.9406, 0.4612, 1.0, 0.4955, 1.0, 0.4955, 0.9406, 0.4612, 0.9958, 0.445, 0.9396, 0.4347, 0.9401, 0.406, 0.9958, 0.445, 0.9958, 0.445, 0.9401, 0.406, 0.9964, 0.4075, 0.9425, 0.3781, 0.9461, 0.3537, 1.0, 0.3673, 0.939, 0.8745, 0.939, 0.85, 0.9956, 0.8719, 0.9956, 0.8719, 0.939, 0.85, 0.9956, 0.8327, 0.9388, 0.8217, 0.939, 0.793, 0.9956, 0.8327, 0.9956, 0.8327, 0.939, 0.793, 0.9956, 0.7795])
me_owp_4215_3dsolid.materials.append(None)
me_owp_4215_3dsolid.use_remesh_preserve_volume = False
me_owp_4215_3dsolid.use_remesh_preserve_attributes = False
me_owp_4215_3dsolid.use_mirror_vertex_groups = False
me_owp_4215_3dsolid.update()

# ---- objects
ob_owp_4215 = bpy.data.objects.new('OWP 4215', me_owp_4215_3dsolid)

# ---- transforms, parenting, visibility, modifiers, constraints
ob_owp_4215.location = (0.0, 0.0, 0.0)
ob_owp_4215.scale = (0.0254, 0.0254, 0.0254)
ob_owp_4215.display_type = 'WIRE'
ob_owp_4215.lineart.crease_threshold = 0.0
_m = ob_owp_4215.modifiers.new('EdgeSplit', 'EDGE_SPLIT')

# ---- collection membership
col_collection_1.objects.link(ob_owp_4215)

# ---- scene / render settings (as saved in the file)
scene.frame_start = 1; scene.frame_end = 250; scene.frame_set(1)
scene.render.engine = 'CYCLES'
scene.render.resolution_percentage = 50
scene.render.dither_intensity = 0.0
scene.cycles.use_denoising = False
scene.cycles.samples = 128
scene.cycles.sampling_pattern = 'TABULATED_SOBOL'
scene.cycles.light_sampling_threshold = 0.0
scene.cycles.use_adaptive_sampling = False
scene.cycles.use_light_tree = False
scene.cycles.caustics_reflective = False
scene.cycles.caustics_refractive = False
scene.cycles.blur_glossy = 0.0
scene.cycles.max_bounces = 6
scene.cycles.sample_clamp_direct = 1.0
scene.cycles.sample_clamp_indirect = 1.0
scene.view_settings.view_transform = 'Standard'
bpy.context.view_layer.update()

# ---- added for rendering (the .blend has no active camera and no usable light): camera, sun
cam_auto = bpy.data.cameras.new('AutoCamera')
cam_auto.lens = 50.0
cam_auto.sensor_width = 36.0
cam_auto.clip_end = 1000.0
ob_auto_camera = bpy.data.objects.new('AutoCamera', cam_auto)
scene.collection.objects.link(ob_auto_camera)
ob_auto_camera.location = (0.254301, -0.169638, 0.211356)
ob_auto_camera.rotation_euler = (1.09748, -7.21219e-08, 0.694738)
scene.camera = ob_auto_camera
light_auto_sun = bpy.data.lights.new('AutoSun', 'SUN')
light_auto_sun.energy = 3.0
light_auto_sun.angle = 0.0523599
ob_auto_sun = bpy.data.objects.new('AutoSun', light_auto_sun)
scene.collection.objects.link(ob_auto_sun)
ob_auto_sun.rotation_euler = (0.872665, 0.174533, 0.523599)
bpy.context.view_layer.update()
